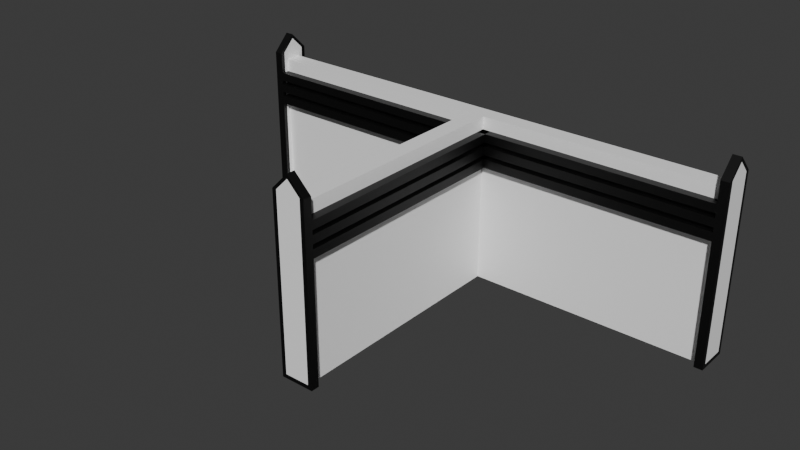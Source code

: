 # Source: WallTee.blend  (saved by Blender 5.0.118; exported with 4.5.12 LTS)
import bpy
from mathutils import Matrix  # noqa: F401  (used for matrix-valued properties, if any)

bpy.ops.wm.read_factory_settings(use_empty=True)
scene = bpy.context.scene
scene.name = 'Scene'

# ---- collections
col_collection = bpy.data.collections.new('Collection'); scene.collection.children.link(col_collection)

# ---- materials (node trees are filled in below, after node groups)
mat_white = bpy.data.materials.new('White')
mat_black = bpy.data.materials.new('Black')
mat_black.diffuse_color = (0.0, 0.0, 0.0, 1.0)

# ---- material node trees
mat_white.use_nodes = True; mat_white.node_tree.nodes.clear()
_N = mat_white.node_tree.nodes; _L = mat_white.node_tree.links
n0 = _N.new('ShaderNodeBsdfPrincipled'); n0.name = 'Principled BSDF'; n0.location = (-200, 100)
n0.inputs[0].default_value = (1.0, 1.0, 1.0, 1.0)
n1 = _N.new('ShaderNodeOutputMaterial'); n1.name = 'Material Output'; n1.location = (200, 100)
_L.new(n0.outputs[0], n1.inputs[0])
n1.is_active_output = True
mat_black.use_nodes = True; mat_black.node_tree.nodes.clear()
_N = mat_black.node_tree.nodes; _L = mat_black.node_tree.links
n0 = _N.new('ShaderNodeBsdfPrincipled'); n0.name = 'Principled BSDF'; n0.location = (10, 300)
n0.inputs[0].default_value = (0.0, 0.0, 0.0, 1.0)
n1 = _N.new('ShaderNodeOutputMaterial'); n1.name = 'Material Output'; n1.location = (300, 300)
_L.new(n0.outputs[0], n1.inputs[0])
n1.is_active_output = True

# ---- world
world_world = bpy.data.worlds.new('World'); scene.world = world_world
world_world.use_nodes = True; world_world.node_tree.nodes.clear()
_N = world_world.node_tree.nodes; _L = world_world.node_tree.links
n0 = _N.new('ShaderNodeOutputWorld'); n0.name = 'World Output'; n0.location = (200, 100)
n1 = _N.new('ShaderNodeBackground'); n1.name = 'Background'; n1.location = (-200, 100)
n1.inputs[0].default_value = (0.05088, 0.05088, 0.05088, 1.0)
_L.new(n1.outputs[0], n0.inputs[0])
n0.is_active_output = True
world_world.color = (0.05088, 0.05088, 0.05088)
world_world.sun_shadow_jitter_overblur = 0.0

# ---- meshes
me_plane = bpy.data.meshes.new('Plane')
me_plane.from_pydata([(0.2, -5.9, 0.0), (0.2, -5.9, 0.0), (0.2, -5.9, 0.0), (0.2, 5.9, 0.0), (0.2, 5.9, 0.0), (0.2, 5.9, 0.0), (-0.2, -5.9, 0.0), (-0.2, -5.9, 0.0), (-0.2, -5.9, 0.0), (-0.2, 5.9, 0.0), (-0.2, 5.9, 0.0), (-0.2, 5.9, 0.0), (-5.9, -1.192e-09, 0.0), (-5.9, -1.192e-09, 0.0), (0.2, 0.0, 0.0), (0.2, 0.0, 0.0), (-0.2, 0.0, 0.0), (0.2, 0.2, 0.0), (0.2, 0.2, 0.0), (-0.2, 0.2, 0.0), (-0.2, 0.2, 0.0), (-0.2, 0.2, 0.0), (-5.9, 0.2, 0.0), (-5.9, 0.2, 0.0), (-5.9, 0.2, 0.0), (-5.9, -0.2, 0.0), (-5.9, -0.2, 0.0), (-5.9, -0.2, 0.0), (0.2, -0.2, 0.0), (0.2, -0.2, 0.0), (-0.2, -0.2, 0.0), (-0.2, -0.2, 0.0), (-0.2, -0.2, 0.0), (0.2, -5.9, 4.0), (0.2, -5.9, 4.0), (0.2, -5.9, 4.0), (0.2, 5.9, 4.0), (0.2, 5.9, 4.0), (0.2, 5.9, 4.0), (-0.2, -5.9, 4.0), (-0.2, -5.9, 4.0), (-0.2, -5.9, 4.0), (-0.2, 5.9, 4.0), (-0.2, 5.9, 4.0), (-0.2, 5.9, 4.0), (-5.9, -1.192e-09, 4.0), (-5.9, -1.192e-09, 4.0), (0.2, 0.0, 4.0), (0.2, 0.0, 4.0), (-0.2, 0.0, 4.0), (0.2, 0.2, 4.0), (0.2, 0.2, 4.0), (-0.2, 0.2, 4.0), (-0.2, 0.2, 4.0), (-0.2, 0.2, 4.0), (-5.9, 0.2, 4.0), (-5.9, 0.2, 4.0), (-5.9, 0.2, 4.0), (-5.9, -0.2, 4.0), (-5.9, -0.2, 4.0), (-5.9, -0.2, 4.0), (0.2, -0.2, 4.0), (0.2, -0.2, 4.0), (-0.2, -0.2, 4.0), (-0.2, -0.2, 4.0), (-0.2, -0.2, 4.0)], [], [(20, 10, 4), (20, 4, 17), (26, 12, 16), (26, 16, 31), (31, 16, 14), (31, 14, 28), (12, 23, 20), (12, 20, 16), (16, 20, 17), (16, 17, 14), (7, 31, 28), (7, 28, 1), (53, 50, 37), (53, 37, 43), (59, 64, 49), (59, 49, 45), (64, 61, 47), (64, 47, 49), (45, 49, 53), (45, 53, 56), (49, 47, 50), (49, 50, 53), (40, 34, 61), (40, 61, 64), (11, 21, 54), (11, 54, 44), (25, 30, 63), (25, 63, 58), (6, 0, 33), (6, 33, 39), (2, 29, 62), (2, 62, 35), (24, 13, 46), (24, 46, 57), (19, 22, 55), (19, 55, 52), (18, 5, 38), (18, 38, 51), (32, 8, 41), (32, 41, 65), (29, 15, 48), (29, 48, 62), (3, 9, 42), (3, 42, 36), (15, 18, 51), (15, 51, 48), (13, 27, 60), (13, 60, 46)])
_uv = me_plane.uv_layers.new(name='UVMap')
_uv.uv.foreach_set('vector', [0.5, 0.75, 0.5, 1.0, 1.0, 1.0, 0.5, 0.75, 1.0, 1.0, 1.0, 0.75, 0.0, 0.25, 0.0, 0.5, 0.5, 0.5, 0.0, 0.25, 0.5, 0.5, 0.5, 0.25, 0.5, 0.25, 0.5, 0.5, 1.0, 0.5, 0.5, 0.25, 1.0, 0.5, 1.0, 0.25, 0.0, 0.5, 0.0, 0.75, 0.5, 0.75, 0.0, 0.5, 0.5, 0.75, 0.5, 0.5, 0.5, 0.5, 0.5, 0.75, 1.0, 0.75, 0.5, 0.5, 1.0, 0.75, 1.0, 0.5, 0.5, 0.0, 0.5, 0.25, 1.0, 0.25, 0.5, 0.0, 1.0, 0.25, 1.0, 0.0, 0.5, 0.75, 1.0, 0.75, 1.0, 1.0, 0.5, 0.75, 1.0, 1.0, 0.5, 1.0, 0.0, 0.25, 0.5, 0.25, 0.5, 0.5, 0.0, 0.25, 0.5, 0.5, 0.0, 0.5, 0.5, 0.25, 1.0, 0.25, 1.0, 0.5, 0.5, 0.25, 1.0, 0.5, 0.5, 0.5, 0.0, 0.5, 0.5, 0.5, 0.5, 0.75, 0.0, 0.5, 0.5, 0.75, 0.0, 0.75, 0.5, 0.5, 1.0, 0.5, 1.0, 0.75, 0.5, 0.5, 1.0, 0.75, 0.5, 0.75, 0.5, 0.0, 1.0, 0.0, 1.0, 0.25, 0.5, 0.0, 1.0, 0.25, 0.5, 0.25, 0.5, 1.0, 0.5, 0.75, 0.5, 0.75, 0.5, 1.0, 0.5, 0.75, 0.5, 1.0, 0.0, 0.25, 0.5, 0.25, 0.5, 0.25, 0.0, 0.25, 0.5, 0.25, 0.0, 0.25, 0.5, 0.0, 1.0, 0.0, 1.0, 0.0, 0.5, 0.0, 1.0, 0.0, 0.5, 0.0, 1.0, 0.0, 1.0, 0.25, 1.0, 0.25, 1.0, 0.0, 1.0, 0.25, 1.0, 0.0, 0.0, 0.75, 0.0, 0.5, 0.0, 0.5, 0.0, 0.75, 0.0, 0.5, 0.0, 0.75, 0.5, 0.75, 0.0, 0.75, 0.0, 0.75, 0.5, 0.75, 0.0, 0.75, 0.5, 0.75, 1.0, 0.75, 1.0, 1.0, 1.0, 1.0, 1.0, 0.75, 1.0, 1.0, 1.0, 0.75, 0.5, 0.25, 0.5, 0.0, 0.5, 0.0, 0.5, 0.25, 0.5, 0.0, 0.5, 0.25, 1.0, 0.25, 1.0, 0.5, 1.0, 0.5, 1.0, 0.25, 1.0, 0.5, 1.0, 0.25, 1.0, 1.0, 0.5, 1.0, 0.5, 1.0, 1.0, 1.0, 0.5, 1.0, 1.0, 1.0, 1.0, 0.5, 1.0, 0.75, 1.0, 0.75, 1.0, 0.5, 1.0, 0.75, 1.0, 0.5, 0.0, 0.5, 0.0, 0.25, 0.0, 0.25, 0.0, 0.5, 0.0, 0.25, 0.0, 0.5])
me_plane.materials.append(mat_white)
me_plane.update()
me_plane.normals_split_custom_set([tuple(v) for v in zip(*[iter([0.0, 0.0, -1.0, 0.0, 0.0, -1.0, 0.0, 0.0, -1.0, 0.0, 0.0, -1.0, 0.0, 0.0, -1.0, 0.0, 0.0, -1.0, 0.0, 0.0, -1.0, 0.0, 0.0, -1.0, 0.0, 0.0, -1.0, 0.0, 0.0, -1.0, 0.0, 0.0, -1.0, 0.0, 0.0, -1.0, 0.0, 0.0, -1.0, 0.0, 0.0, -1.0, 0.0, 0.0, -1.0, 0.0, 0.0, -1.0, 0.0, 0.0, -1.0, 0.0, 0.0, -1.0, 0.0, 0.0, -1.0, 0.0, 0.0, -1.0, 0.0, 0.0, -1.0, 0.0, 0.0, -1.0, 0.0, 0.0, -1.0, 0.0, 0.0, -1.0, 0.0, 0.0, -1.0, 0.0, 0.0, -1.0, 0.0, 0.0, -1.0, 0.0, 0.0, -1.0, 0.0, 0.0, -1.0, 0.0, 0.0, -1.0, 0.0, 0.0, -1.0, 0.0, 0.0, -1.0, 0.0, 0.0, -1.0, 0.0, 0.0, -1.0, 0.0, 0.0, -1.0, 0.0, 0.0, -1.0, 0.0, 0.0, 1.0, 0.0, 0.0, 1.0, 0.0, 0.0, 1.0, 0.0, 0.0, 1.0, 0.0, 0.0, 1.0, 0.0, 0.0, 1.0, 0.0, 0.0, 1.0, 0.0, 0.0, 1.0, 0.0, 0.0, 1.0, 8.368e-09, 0.0, 1.0, 8.368e-09, 0.0, 1.0, 8.368e-09, 0.0, 1.0, 0.0, 0.0, 1.0, 0.0, 0.0, 1.0, 0.0, 0.0, 1.0, 0.0, 0.0, 1.0, 0.0, 0.0, 1.0, 0.0, 0.0, 1.0, 0.0, 0.0, 1.0, 0.0, 0.0, 1.0, 0.0, 0.0, 1.0, 0.0, 0.0, 1.0, 0.0, 0.0, 1.0, 0.0, 0.0, 1.0, 0.0, 0.0, 1.0, 0.0, 0.0, 1.0, 0.0, 0.0, 1.0, 0.0, 0.0, 1.0, 0.0, 0.0, 1.0, 0.0, 0.0, 1.0, 0.0, 0.0, 1.0, 0.0, 0.0, 1.0, 0.0, 0.0, 1.0, 0.0, 0.0, 1.0, 0.0, 0.0, 1.0, 0.0, 0.0, 1.0, -1.0, 0.0, 0.0, -1.0, 0.0, 0.0, -1.0, 0.0, 0.0, -1.0, 0.0, 0.0, -1.0, 0.0, 0.0, -1.0, 0.0, 0.0, 0.0, -1.0, 0.0, 0.0, -1.0, 0.0, 0.0, -1.0, 0.0, 0.0, -1.0, 0.0, 0.0, -1.0, 0.0, 0.0, -1.0, 0.0, 0.0, -1.0, 0.0, 0.0, -1.0, 0.0, 0.0, -1.0, 0.0, 0.0, -1.0, 0.0, 0.0, -1.0, 0.0, 0.0, -1.0, 0.0, 1.0, 0.0, 0.0, 1.0, 0.0, 0.0, 1.0, 0.0, 0.0, 1.0, 0.0, 0.0, 1.0, 0.0, 0.0, 1.0, 0.0, 0.0, -1.0, 0.0, 0.0, -1.0, 0.0, 0.0, -1.0, 0.0, 0.0, -1.0, 0.0, 0.0, -1.0, 0.0, 0.0, -1.0, 0.0, 0.0, 0.0, 1.0, 0.0, 0.0, 1.0, 0.0, 0.0, 1.0, 0.0, 0.0, 1.0, 0.0, 0.0, 1.0, 0.0, 0.0, 1.0, 0.0, 1.0, 0.0, 0.0, 1.0, 0.0, 0.0, 1.0, 0.0, 0.0, 1.0, 0.0, 0.0, 1.0, 0.0, 0.0, 1.0, 0.0, 0.0, -1.0, 0.0, 0.0, -1.0, 0.0, 0.0, -1.0, 0.0, 0.0, -1.0, 0.0, 0.0, -1.0, 0.0, 0.0, -1.0, 0.0, 0.0, 1.0, 0.0, 0.0, 1.0, 0.0, 0.0, 1.0, 0.0, 0.0, 1.0, 0.0, 0.0, 1.0, 0.0, 0.0, 1.0, 0.0, 0.0, 0.0, 1.0, 0.0, 0.0, 1.0, 0.0, 0.0, 1.0, 0.0, 0.0, 1.0, 0.0, 0.0, 1.0, 0.0, 0.0, 1.0, 0.0, 1.0, 0.0, 0.0, 1.0, 0.0, 0.0, 1.0, 0.0, 0.0, 1.0, 0.0, 0.0, 1.0, 0.0, 0.0, 1.0, 0.0, 0.0, -1.0, 0.0, 0.0, -1.0, 0.0, 0.0, -1.0, 0.0, 0.0, -1.0, 0.0, 0.0, -1.0, 0.0, 0.0, -1.0, 0.0, 0.0])] * 3)])
me_cube_061 = bpy.data.meshes.new('Cube.061')
me_cube_061.from_pydata([(5.8, -1.0, 0.1), (5.8, -1.0, 0.1), (5.8, -1.0, 0.1), (5.8, -1.0, 4.2), (5.8, -1.0, 4.2), (5.8, -1.0, 4.2), (5.8, 1.0, 0.1), (5.8, 1.0, 0.1), (5.8, 1.0, 0.1), (5.8, 1.0, 4.2), (5.8, 1.0, 4.2), (5.8, 1.0, 4.2), (6.0, -1.0, 0.1), (6.0, -1.0, 0.1), (6.0, -1.0, 0.1), (6.0, -1.0, 4.2), (6.0, -1.0, 4.2), (6.0, -1.0, 4.2), (6.0, 1.0, 0.1), (6.0, 1.0, 0.1), (6.0, 1.0, 0.1), (6.0, 1.0, 4.2), (6.0, 1.0, 4.2), (6.0, 1.0, 4.2), (5.8, 8.345e-07, 0.1), (5.8, 8.345e-07, 0.1), (5.8, 8.345e-07, 4.5), (5.8, 8.345e-07, 4.5), (5.8, 8.345e-07, 4.5), (6.0, 8.345e-07, 0.1), (6.0, 8.345e-07, 0.1), (6.0, 8.345e-07, 4.5), (6.0, 8.345e-07, 4.5), (6.0, 8.345e-07, 4.5)], [], [(25, 28, 11), (25, 11, 8), (30, 33, 17), (30, 17, 14), (20, 23, 33), (20, 33, 30), (2, 5, 28), (2, 28, 25), (27, 32, 22), (27, 22, 10), (31, 26, 4), (31, 4, 16), (6, 9, 21), (6, 21, 18), (0, 12, 15), (0, 15, 3), (24, 7, 19), (29, 13, 1), (24, 19, 29), (24, 29, 1)])
_uv = me_cube_061.uv_layers.new(name='UVMap')
_uv.uv.foreach_set('vector', [0.375, 0.125, 0.625, 0.125, 0.625, 0.25, 0.375, 0.125, 0.625, 0.25, 0.375, 0.25, 0.375, 0.625, 0.625, 0.625, 0.625, 0.75, 0.375, 0.625, 0.625, 0.75, 0.375, 0.75, 0.375, 0.5, 0.625, 0.5, 0.625, 0.625, 0.375, 0.5, 0.625, 0.625, 0.375, 0.625, 0.375, 0.0, 0.625, 0.0, 0.625, 0.125, 0.375, 0.0, 0.625, 0.125, 0.375, 0.125, 0.625, 0.125, 0.625, 0.625, 0.625, 0.5, 0.625, 0.125, 0.625, 0.5, 0.625, 0.25, 0.625, 0.625, 0.625, 0.125, 0.625, 0.0, 0.625, 0.625, 0.625, 0.0, 0.625, 0.75, 0.375, 0.25, 0.625, 0.25, 0.625, 0.5, 0.375, 0.25, 0.625, 0.5, 0.375, 0.5, 0.375, 0.0, 0.375, 0.75, 0.625, 0.75, 0.375, 0.0, 0.625, 0.75, 0.625, 0.0, 0.375, 0.125, 0.375, 0.25, 0.375, 0.5, 0.375, 0.625, 0.375, 0.75, 0.375, 0.0, 0.375, 0.125, 0.375, 0.5, 0.375, 0.625, 0.375, 0.125, 0.375, 0.625, 0.375, 0.0])
me_cube_061.materials.append(mat_white)
me_cube_061.update()
me_cube_061.normals_split_custom_set([tuple(v) for v in zip(*[iter([-1.0, 1.084e-07, 0.0, -1.0, 1.084e-07, 0.0, -1.0, 1.084e-07, 0.0, -1.0, 0.0, 0.0, -1.0, 0.0, 0.0, -1.0, 0.0, 0.0, 1.0, 3.251e-07, 0.0, 1.0, 3.251e-07, 0.0, 1.0, 3.251e-07, 0.0, 1.0, 0.0, 0.0, 1.0, 0.0, 0.0, 1.0, 0.0, 0.0, 1.0, -3.489e-07, 0.0, 1.0, -3.489e-07, 0.0, 1.0, -3.489e-07, 0.0, 1.0, 0.0, 0.0, 1.0, 0.0, 0.0, 1.0, 0.0, 0.0, -1.0, -1.163e-07, 0.0, -1.0, -1.163e-07, 0.0, -1.0, -1.163e-07, 0.0, -1.0, 0.0, 0.0, -1.0, 0.0, 0.0, -1.0, 0.0, 0.0, 0.0, 0.2873, 0.9578, 0.0, 0.2873, 0.9578, 0.0, 0.2873, 0.9578, 0.0, 0.2873, 0.9578, 0.0, 0.2873, 0.9578, 0.0, 0.2873, 0.9578, 0.0, -0.2873, 0.9578, 0.0, -0.2873, 0.9578, 0.0, -0.2873, 0.9578, 0.0, -0.2873, 0.9578, 0.0, -0.2873, 0.9578, 0.0, -0.2873, 0.9578, 0.0, 1.0, 0.0, 0.0, 1.0, 0.0, 0.0, 1.0, 0.0, 0.0, 1.0, 0.0, 0.0, 1.0, 0.0, 0.0, 1.0, 0.0, 0.0, -1.0, 0.0, 0.0, -1.0, 0.0, 0.0, -1.0, 0.0, 0.0, -1.0, 0.0, 0.0, -1.0, 0.0, 0.0, -1.0, 0.0, 0.0, 0.0, -1.0, 0.0, 0.0, -1.0, 0.0, 0.0, -1.0, 0.0, 0.0, -1.0, 0.0, 0.0, -1.0, 0.0, 0.0, -1.0, 0.0, 0.0, -1.0, 0.0, 0.0, -1.0, 0.0, 0.0, -1.0, 0.0, 0.0, -1.0, 0.0, 0.0, -1.0, 0.0, 0.0, -1.0])] * 3)])
me_cube_062 = bpy.data.meshes.new('Cube.062')
me_cube_062.from_pydata([(-0.4, -6.0, -2.384e-07), (-0.4, -6.0, -2.384e-07), (-0.4, -6.0, -2.384e-07), (-0.4, -6.0, 0.1), (-0.4, -6.0, 0.1), (-0.4, -6.0, 0.1), (-0.4, -5.8, -2.384e-07), (-0.4, -5.8, -2.384e-07), (-0.4, -5.8, -2.384e-07), (-0.4, -5.8, 0.1), (-0.4, -5.8, 0.1), (-0.4, -5.8, 0.1), (0.4, -6.0, -2.384e-07), (0.4, -6.0, -2.384e-07), (0.4, -6.0, -2.384e-07), (0.4, -6.0, 0.1), (0.4, -6.0, 0.1), (0.4, -6.0, 0.1), (0.4, -5.8, -2.384e-07), (0.4, -5.8, -2.384e-07), (0.4, -5.8, -2.384e-07), (0.4, -5.8, 0.1), (0.4, -5.8, 0.1), (0.4, -5.8, 0.1)], [], [(2, 5, 11), (2, 11, 8), (6, 9, 21), (6, 21, 18), (20, 23, 17), (20, 17, 14), (12, 15, 3), (12, 3, 0), (7, 19, 13), (7, 13, 1), (22, 10, 4), (22, 4, 16)])
_uv = me_cube_062.uv_layers.new(name='UVMap')
_uv.uv.foreach_set('vector', [0.375, 0.0, 0.625, 0.0, 0.625, 0.25, 0.375, 0.0, 0.625, 0.25, 0.375, 0.25, 0.375, 0.25, 0.625, 0.25, 0.625, 0.5, 0.375, 0.25, 0.625, 0.5, 0.375, 0.5, 0.375, 0.5, 0.625, 0.5, 0.625, 0.75, 0.375, 0.5, 0.625, 0.75, 0.375, 0.75, 0.375, 0.75, 0.625, 0.75, 0.625, 1.0, 0.375, 0.75, 0.625, 1.0, 0.375, 1.0, 0.125, 0.5, 0.375, 0.5, 0.375, 0.75, 0.125, 0.5, 0.375, 0.75, 0.125, 0.75, 0.625, 0.5, 0.875, 0.5, 0.875, 0.75, 0.625, 0.5, 0.875, 0.75, 0.625, 0.75])
me_cube_062.materials.append(mat_black)
me_cube_062.update()
me_cube_062.normals_split_custom_set([tuple(v) for v in zip(*[iter([-1.0, 0.0, 0.0, -1.0, 0.0, 0.0, -1.0, 0.0, 0.0, -1.0, 0.0, 0.0, -1.0, 0.0, 0.0, -1.0, 0.0, 0.0, 0.0, 1.0, 0.0, 0.0, 1.0, 0.0, 0.0, 1.0, 0.0, 0.0, 1.0, 0.0, 0.0, 1.0, 0.0, 0.0, 1.0, 0.0, 1.0, 0.0, 0.0, 1.0, 0.0, 0.0, 1.0, 0.0, 0.0, 1.0, 0.0, 0.0, 1.0, 0.0, 0.0, 1.0, 0.0, 0.0, 0.0, -1.0, 0.0, 0.0, -1.0, 0.0, 0.0, -1.0, 0.0, 0.0, -1.0, 0.0, 0.0, -1.0, 0.0, 0.0, -1.0, 0.0, 0.0, 0.0, -1.0, 0.0, 0.0, -1.0, 0.0, 0.0, -1.0, 0.0, 0.0, -1.0, 0.0, 0.0, -1.0, 0.0, 0.0, -1.0, 0.0, 0.0, 1.0, 0.0, 0.0, 1.0, 0.0, 0.0, 1.0, 0.0, 0.0, 1.0, 0.0, 0.0, 1.0, 0.0, 0.0, 1.0])] * 3)])
me_cube_063 = bpy.data.meshes.new('Cube.063')
me_cube_063.from_pydata([(-0.4, -6.0, 0.1), (-0.4, -6.0, 0.1), (-0.4, -6.0, 0.1), (-0.4, -6.0, 4.2), (-0.4, -6.0, 4.2), (-0.4, -6.0, 4.2), (-0.4, -5.8, 0.1), (-0.4, -5.8, 0.1), (-0.4, -5.8, 0.1), (-0.4, -5.8, 4.2), (-0.4, -5.8, 4.2), (-0.4, -5.8, 4.2), (-0.3, -6.0, 0.1), (-0.3, -6.0, 0.1), (-0.3, -6.0, 0.1), (-0.3, -6.0, 4.2), (-0.3, -6.0, 4.2), (-0.3, -6.0, 4.2), (-0.3, -5.8, 0.1), (-0.3, -5.8, 0.1), (-0.3, -5.8, 0.1), (-0.3, -5.8, 4.2), (-0.3, -5.8, 4.2), (-0.3, -5.8, 4.2)], [], [(2, 5, 11), (2, 11, 8), (6, 9, 21), (6, 21, 18), (20, 23, 17), (20, 17, 14), (12, 15, 3), (12, 3, 0), (7, 19, 13), (7, 13, 1), (22, 10, 4), (22, 4, 16)])
_uv = me_cube_063.uv_layers.new(name='UVMap')
_uv.uv.foreach_set('vector', [0.375, 0.0, 0.625, 0.0, 0.625, 0.25, 0.375, 0.0, 0.625, 0.25, 0.375, 0.25, 0.375, 0.25, 0.625, 0.25, 0.625, 0.5, 0.375, 0.25, 0.625, 0.5, 0.375, 0.5, 0.375, 0.5, 0.625, 0.5, 0.625, 0.75, 0.375, 0.5, 0.625, 0.75, 0.375, 0.75, 0.375, 0.75, 0.625, 0.75, 0.625, 1.0, 0.375, 0.75, 0.625, 1.0, 0.375, 1.0, 0.125, 0.5, 0.375, 0.5, 0.375, 0.75, 0.125, 0.5, 0.375, 0.75, 0.125, 0.75, 0.625, 0.5, 0.875, 0.5, 0.875, 0.75, 0.625, 0.5, 0.875, 0.75, 0.625, 0.75])
me_cube_063.materials.append(mat_black)
me_cube_063.update()
me_cube_063.normals_split_custom_set([tuple(v) for v in zip(*[iter([-1.0, 0.0, 0.0, -1.0, 0.0, 0.0, -1.0, 0.0, 0.0, -1.0, 0.0, 0.0, -1.0, 0.0, 0.0, -1.0, 0.0, 0.0, 0.0, 1.0, 0.0, 0.0, 1.0, 0.0, 0.0, 1.0, 0.0, 0.0, 1.0, 0.0, 0.0, 1.0, 0.0, 0.0, 1.0, 0.0, 1.0, 0.0, 0.0, 1.0, 0.0, 0.0, 1.0, 0.0, 0.0, 1.0, 0.0, 0.0, 1.0, 0.0, 0.0, 1.0, 0.0, 0.0, 0.0, -1.0, 0.0, 0.0, -1.0, 0.0, 0.0, -1.0, 0.0, 0.0, -1.0, 0.0, 0.0, -1.0, 0.0, 0.0, -1.0, 0.0, 0.0, 0.0, -1.0, 0.0, 0.0, -1.0, 0.0, 0.0, -1.0, 0.0, 0.0, -1.0, 0.0, 0.0, -1.0, 0.0, 0.0, -1.0, 0.0, 0.0, 1.0, 0.0, 0.0, 1.0, 0.0, 0.0, 1.0, 0.0, 0.0, 1.0, 0.0, 0.0, 1.0, 0.0, 0.0, 1.0])] * 3)])
me_cube_064 = bpy.data.meshes.new('Cube.064')
me_cube_064.from_pydata([(0.3, -6.0, 0.1), (0.3, -6.0, 0.1), (0.3, -6.0, 0.1), (0.3, -6.0, 4.2), (0.3, -6.0, 4.2), (0.3, -6.0, 4.2), (0.3, -5.8, 0.1), (0.3, -5.8, 0.1), (0.3, -5.8, 0.1), (0.3, -5.8, 4.2), (0.3, -5.8, 4.2), (0.3, -5.8, 4.2), (0.4, -6.0, 0.1), (0.4, -6.0, 0.1), (0.4, -6.0, 0.1), (0.4, -6.0, 4.2), (0.4, -6.0, 4.2), (0.4, -6.0, 4.2), (0.4, -5.8, 0.1), (0.4, -5.8, 0.1), (0.4, -5.8, 0.1), (0.4, -5.8, 4.2), (0.4, -5.8, 4.2), (0.4, -5.8, 4.2)], [], [(2, 5, 11), (2, 11, 8), (6, 9, 21), (6, 21, 18), (20, 23, 17), (20, 17, 14), (12, 15, 3), (12, 3, 0), (7, 19, 13), (7, 13, 1), (22, 10, 4), (22, 4, 16)])
_uv = me_cube_064.uv_layers.new(name='UVMap')
_uv.uv.foreach_set('vector', [0.375, 0.0, 0.625, 0.0, 0.625, 0.25, 0.375, 0.0, 0.625, 0.25, 0.375, 0.25, 0.375, 0.25, 0.625, 0.25, 0.625, 0.5, 0.375, 0.25, 0.625, 0.5, 0.375, 0.5, 0.375, 0.5, 0.625, 0.5, 0.625, 0.75, 0.375, 0.5, 0.625, 0.75, 0.375, 0.75, 0.375, 0.75, 0.625, 0.75, 0.625, 1.0, 0.375, 0.75, 0.625, 1.0, 0.375, 1.0, 0.125, 0.5, 0.375, 0.5, 0.375, 0.75, 0.125, 0.5, 0.375, 0.75, 0.125, 0.75, 0.625, 0.5, 0.875, 0.5, 0.875, 0.75, 0.625, 0.5, 0.875, 0.75, 0.625, 0.75])
me_cube_064.materials.append(mat_black)
me_cube_064.update()
me_cube_064.normals_split_custom_set([tuple(v) for v in zip(*[iter([-1.0, 0.0, 0.0, -1.0, 0.0, 0.0, -1.0, 0.0, 0.0, -1.0, 0.0, 0.0, -1.0, 0.0, 0.0, -1.0, 0.0, 0.0, 0.0, 1.0, 0.0, 0.0, 1.0, 0.0, 0.0, 1.0, 0.0, 0.0, 1.0, 0.0, 0.0, 1.0, 0.0, 0.0, 1.0, 0.0, 1.0, 0.0, 0.0, 1.0, 0.0, 0.0, 1.0, 0.0, 0.0, 1.0, 0.0, 0.0, 1.0, 0.0, 0.0, 1.0, 0.0, 0.0, 0.0, -1.0, 0.0, 0.0, -1.0, 0.0, 0.0, -1.0, 0.0, 0.0, -1.0, 0.0, 0.0, -1.0, 0.0, 0.0, -1.0, 0.0, 0.0, 0.0, -1.0, 0.0, 0.0, -1.0, 0.0, 0.0, -1.0, 0.0, 0.0, -1.0, 0.0, 0.0, -1.0, 0.0, 0.0, -1.0, 0.0, 0.0, 1.0, 0.0, 0.0, 1.0, 0.0, 0.0, 1.0, 0.0, 0.0, 1.0, 0.0, 0.0, 1.0, 0.0, 0.0, 1.0])] * 3)])
me_cube_065 = bpy.data.meshes.new('Cube.065')
me_cube_065.from_pydata([(-0.4, -6.0, 4.2), (-0.4, -6.0, 4.2), (-0.4, -6.0, 4.2), (3.318e-06, -6.0, 4.6), (3.318e-06, -6.0, 4.6), (3.318e-06, -6.0, 4.6), (-0.4, -5.8, 4.2), (-0.4, -5.8, 4.2), (-0.4, -5.8, 4.2), (3.318e-06, -5.8, 4.6), (3.318e-06, -5.8, 4.6), (3.318e-06, -5.8, 4.6), (-0.3, -6.0, 4.2), (-0.3, -6.0, 4.2), (-0.3, -6.0, 4.2), (3.318e-06, -6.0, 4.5), (3.318e-06, -6.0, 4.5), (3.318e-06, -6.0, 4.5), (-0.3, -5.8, 4.2), (-0.3, -5.8, 4.2), (-0.3, -5.8, 4.2), (3.318e-06, -5.8, 4.5), (3.318e-06, -5.8, 4.5), (3.318e-06, -5.8, 4.5)], [], [(2, 5, 11), (2, 11, 8), (6, 9, 21), (6, 21, 18), (20, 22, 16), (20, 16, 14), (12, 15, 3), (12, 3, 0), (7, 19, 13), (7, 13, 1), (23, 10, 4), (23, 4, 17)])
_uv = me_cube_065.uv_layers.new(name='UVMap')
_uv.uv.foreach_set('vector', [0.375, 0.0, 0.625, 0.0, 0.625, 0.25, 0.375, 0.0, 0.625, 0.25, 0.375, 0.25, 0.375, 0.25, 0.625, 0.25, 0.625, 0.5, 0.375, 0.25, 0.625, 0.5, 0.375, 0.5, 0.375, 0.5, 0.625, 0.5, 0.625, 0.75, 0.375, 0.5, 0.625, 0.75, 0.375, 0.75, 0.375, 0.75, 0.625, 0.75, 0.625, 1.0, 0.375, 0.75, 0.625, 1.0, 0.375, 1.0, 0.125, 0.5, 0.375, 0.5, 0.375, 0.75, 0.125, 0.5, 0.375, 0.75, 0.125, 0.75, 0.625, 0.5, 0.875, 0.5, 0.875, 0.75, 0.625, 0.5, 0.875, 0.75, 0.625, 0.75])
me_cube_065.materials.append(mat_black)
me_cube_065.update()
me_cube_065.normals_split_custom_set([tuple(v) for v in zip(*[iter([-0.7071, 0.0, 0.7071, -0.7071, 0.0, 0.7071, -0.7071, 0.0, 0.7071, -0.7071, 0.0, 0.7071, -0.7071, 0.0, 0.7071, -0.7071, 0.0, 0.7071, 0.0, 1.0, 0.0, 0.0, 1.0, 0.0, 0.0, 1.0, 0.0, 0.0, 1.0, -7.947e-06, 0.0, 1.0, -7.947e-06, 0.0, 1.0, -7.947e-06, 0.7071, 0.0, -0.7071, 0.7071, 0.0, -0.7071, 0.7071, 0.0, -0.7071, 0.7071, 0.0, -0.7071, 0.7071, 0.0, -0.7071, 0.7071, 0.0, -0.7071, 0.0, -1.0, 0.0, 0.0, -1.0, 0.0, 0.0, -1.0, 0.0, 0.0, -1.0, 0.0, 0.0, -1.0, 0.0, 0.0, -1.0, 0.0, 0.0, 0.0, -1.0, 0.0, 0.0, -1.0, 0.0, 0.0, -1.0, 0.0, 0.0, -1.0, 0.0, 0.0, -1.0, 0.0, 0.0, -1.0, 1.0, 0.0, 0.0, 1.0, 0.0, 0.0, 1.0, 0.0, 0.0, 1.0, 0.0, 0.0, 1.0, 0.0, 0.0, 1.0, 0.0, 0.0])] * 3)])
me_cube_066 = bpy.data.meshes.new('Cube.066')
me_cube_066.from_pydata([(-0.4, 5.8, 4.2), (-0.4, 5.8, 4.2), (-0.4, 5.8, 4.2), (-9.97e-07, 5.8, 4.6), (-9.97e-07, 5.8, 4.6), (-9.97e-07, 5.8, 4.6), (-0.4, 6.0, 4.2), (-0.4, 6.0, 4.2), (-0.4, 6.0, 4.2), (-9.97e-07, 6.0, 4.6), (-9.97e-07, 6.0, 4.6), (-9.97e-07, 6.0, 4.6), (-0.3, 5.8, 4.2), (-0.3, 5.8, 4.2), (-0.3, 5.8, 4.2), (-9.97e-07, 5.8, 4.5), (-9.97e-07, 5.8, 4.5), (-9.97e-07, 5.8, 4.5), (-0.3, 6.0, 4.2), (-0.3, 6.0, 4.2), (-0.3, 6.0, 4.2), (-9.97e-07, 6.0, 4.5), (-9.97e-07, 6.0, 4.5), (-9.97e-07, 6.0, 4.5)], [], [(2, 5, 11), (2, 11, 8), (6, 9, 21), (6, 21, 18), (20, 22, 16), (20, 16, 14), (12, 15, 3), (12, 3, 0), (7, 19, 13), (7, 13, 1), (23, 10, 4), (23, 4, 17)])
_uv = me_cube_066.uv_layers.new(name='UVMap')
_uv.uv.foreach_set('vector', [0.375, 0.0, 0.625, 0.0, 0.625, 0.25, 0.375, 0.0, 0.625, 0.25, 0.375, 0.25, 0.375, 0.25, 0.625, 0.25, 0.625, 0.5, 0.375, 0.25, 0.625, 0.5, 0.375, 0.5, 0.375, 0.5, 0.625, 0.5, 0.625, 0.75, 0.375, 0.5, 0.625, 0.75, 0.375, 0.75, 0.375, 0.75, 0.625, 0.75, 0.625, 1.0, 0.375, 0.75, 0.625, 1.0, 0.375, 1.0, 0.125, 0.5, 0.375, 0.5, 0.375, 0.75, 0.125, 0.5, 0.375, 0.75, 0.125, 0.75, 0.625, 0.5, 0.875, 0.5, 0.875, 0.75, 0.625, 0.5, 0.875, 0.75, 0.625, 0.75])
me_cube_066.materials.append(mat_black)
me_cube_066.update()
me_cube_066.normals_split_custom_set([tuple(v) for v in zip(*[iter([-0.7071, 0.0, 0.7071, -0.7071, 0.0, 0.7071, -0.7071, 0.0, 0.7071, -0.7071, 0.0, 0.7071, -0.7071, 0.0, 0.7071, -0.7071, 0.0, 0.7071, 0.0, 1.0, 0.0, 0.0, 1.0, 0.0, 0.0, 1.0, 0.0, 0.0, 1.0, 7.947e-06, 0.0, 1.0, 7.947e-06, 0.0, 1.0, 7.947e-06, 0.7071, 0.0, -0.7071, 0.7071, 0.0, -0.7071, 0.7071, 0.0, -0.7071, 0.7071, 0.0, -0.7071, 0.7071, 0.0, -0.7071, 0.7071, 0.0, -0.7071, 0.0, -1.0, 0.0, 0.0, -1.0, 0.0, 0.0, -1.0, 0.0, 0.0, -1.0, 0.0, 0.0, -1.0, 0.0, 0.0, -1.0, 0.0, 0.0, 0.0, -1.0, 0.0, 0.0, -1.0, 0.0, 0.0, -1.0, 0.0, 0.0, -1.0, 0.0, 0.0, -1.0, 0.0, 0.0, -1.0, 1.0, 0.0, 0.0, 1.0, 0.0, 0.0, 1.0, 0.0, 0.0, 1.0, 0.0, 0.0, 1.0, 0.0, 0.0, 1.0, 0.0, 0.0])] * 3)])
me_cube_067 = bpy.data.meshes.new('Cube.067')
me_cube_067.from_pydata([(5.8, -1.0, 0.1), (5.8, -1.0, 0.1), (5.8, -1.0, 0.1), (5.8, -1.0, 4.2), (5.8, -1.0, 4.2), (5.8, -1.0, 4.2), (5.8, 1.0, 0.1), (5.8, 1.0, 0.1), (5.8, 1.0, 0.1), (5.8, 1.0, 4.2), (5.8, 1.0, 4.2), (5.8, 1.0, 4.2), (6.0, -1.0, 0.1), (6.0, -1.0, 0.1), (6.0, -1.0, 0.1), (6.0, -1.0, 4.2), (6.0, -1.0, 4.2), (6.0, -1.0, 4.2), (6.0, 1.0, 0.1), (6.0, 1.0, 0.1), (6.0, 1.0, 0.1), (6.0, 1.0, 4.2), (6.0, 1.0, 4.2), (6.0, 1.0, 4.2), (5.8, -1.485e-06, 0.1), (5.8, -1.485e-06, 0.1), (5.8, -1.485e-06, 4.5), (5.8, -1.485e-06, 4.5), (5.8, -1.485e-06, 4.5), (6.0, -1.485e-06, 0.1), (6.0, -1.485e-06, 0.1), (6.0, -1.485e-06, 4.5), (6.0, -1.485e-06, 4.5), (6.0, -1.485e-06, 4.5)], [], [(25, 28, 11), (25, 11, 8), (30, 33, 17), (30, 17, 14), (20, 23, 33), (20, 33, 30), (2, 5, 28), (2, 28, 25), (27, 32, 22), (27, 22, 10), (31, 26, 4), (31, 4, 16), (6, 9, 21), (6, 21, 18), (0, 12, 15), (0, 15, 3), (24, 7, 19), (29, 13, 1), (24, 19, 29), (24, 29, 1)])
_uv = me_cube_067.uv_layers.new(name='UVMap')
_uv.uv.foreach_set('vector', [0.375, 0.125, 0.625, 0.125, 0.625, 0.25, 0.375, 0.125, 0.625, 0.25, 0.375, 0.25, 0.375, 0.625, 0.625, 0.625, 0.625, 0.75, 0.375, 0.625, 0.625, 0.75, 0.375, 0.75, 0.375, 0.5, 0.625, 0.5, 0.625, 0.625, 0.375, 0.5, 0.625, 0.625, 0.375, 0.625, 0.375, 0.0, 0.625, 0.0, 0.625, 0.125, 0.375, 0.0, 0.625, 0.125, 0.375, 0.125, 0.625, 0.125, 0.625, 0.625, 0.625, 0.5, 0.625, 0.125, 0.625, 0.5, 0.625, 0.25, 0.625, 0.625, 0.625, 0.125, 0.625, 0.0, 0.625, 0.625, 0.625, 0.0, 0.625, 0.75, 0.375, 0.25, 0.625, 0.25, 0.625, 0.5, 0.375, 0.25, 0.625, 0.5, 0.375, 0.5, 0.375, 0.0, 0.375, 0.75, 0.625, 0.75, 0.375, 0.0, 0.625, 0.75, 0.625, 0.0, 0.375, 0.125, 0.375, 0.25, 0.375, 0.5, 0.375, 0.625, 0.375, 0.75, 0.375, 0.0, 0.375, 0.125, 0.375, 0.5, 0.375, 0.625, 0.375, 0.125, 0.375, 0.625, 0.375, 0.0])
me_cube_067.materials.append(mat_white)
me_cube_067.update()
me_cube_067.normals_split_custom_set([tuple(v) for v in zip(*[iter([-1.0, 4.877e-07, 0.0, -1.0, 4.877e-07, 0.0, -1.0, 4.877e-07, 0.0, -1.0, 0.0, 0.0, -1.0, 0.0, 0.0, -1.0, 0.0, 0.0, 1.0, -1.084e-07, 0.0, 1.0, -1.084e-07, 0.0, 1.0, -1.084e-07, 0.0, 1.0, 0.0, 0.0, 1.0, 0.0, 0.0, 1.0, 0.0, 0.0, 1.0, 1.163e-07, 0.0, 1.0, 1.163e-07, 0.0, 1.0, 1.163e-07, 0.0, 1.0, 0.0, 0.0, 1.0, 0.0, 0.0, 1.0, 0.0, 0.0, -1.0, -5.234e-07, 0.0, -1.0, -5.234e-07, 0.0, -1.0, -5.234e-07, 0.0, -1.0, 0.0, 0.0, -1.0, 0.0, 0.0, -1.0, 0.0, 0.0, 0.0, 0.2873, 0.9578, 0.0, 0.2873, 0.9578, 0.0, 0.2873, 0.9578, 0.0, 0.2873, 0.9578, 0.0, 0.2873, 0.9578, 0.0, 0.2873, 0.9578, 0.0, -0.2873, 0.9578, 0.0, -0.2873, 0.9578, 0.0, -0.2873, 0.9578, 0.0, -0.2873, 0.9578, 0.0, -0.2873, 0.9578, 0.0, -0.2873, 0.9578, 0.0, 1.0, 0.0, 0.0, 1.0, 0.0, 0.0, 1.0, 0.0, 0.0, 1.0, 0.0, 0.0, 1.0, 0.0, 0.0, 1.0, 0.0, 0.0, -1.0, 0.0, 0.0, -1.0, 0.0, 0.0, -1.0, 0.0, 0.0, -1.0, 0.0, 0.0, -1.0, 0.0, 0.0, -1.0, 0.0, 0.0, 0.0, -1.0, 0.0, 0.0, -1.0, 0.0, 0.0, -1.0, 0.0, 0.0, -1.0, 0.0, 0.0, -1.0, 0.0, 0.0, -1.0, 0.0, 0.0, -1.0, 0.0, 0.0, -1.0, 0.0, 0.0, -1.0, 0.0, 0.0, -1.0, 0.0, 0.0, -1.0, 0.0, 0.0, -1.0])] * 3)])
me_cube_068 = bpy.data.meshes.new('Cube.068')
me_cube_068.from_pydata([(-0.4, -6.0, -2.384e-07), (-0.4, -6.0, -2.384e-07), (-0.4, -6.0, -2.384e-07), (-0.4, -6.0, 0.1), (-0.4, -6.0, 0.1), (-0.4, -6.0, 0.1), (-0.4, -5.8, -2.384e-07), (-0.4, -5.8, -2.384e-07), (-0.4, -5.8, -2.384e-07), (-0.4, -5.8, 0.1), (-0.4, -5.8, 0.1), (-0.4, -5.8, 0.1), (0.4, -6.0, -2.384e-07), (0.4, -6.0, -2.384e-07), (0.4, -6.0, -2.384e-07), (0.4, -6.0, 0.1), (0.4, -6.0, 0.1), (0.4, -6.0, 0.1), (0.4, -5.8, -2.384e-07), (0.4, -5.8, -2.384e-07), (0.4, -5.8, -2.384e-07), (0.4, -5.8, 0.1), (0.4, -5.8, 0.1), (0.4, -5.8, 0.1)], [], [(2, 5, 11), (2, 11, 8), (6, 9, 21), (6, 21, 18), (20, 23, 17), (20, 17, 14), (12, 15, 3), (12, 3, 0), (7, 19, 13), (7, 13, 1), (22, 10, 4), (22, 4, 16)])
_uv = me_cube_068.uv_layers.new(name='UVMap')
_uv.uv.foreach_set('vector', [0.375, 0.0, 0.625, 0.0, 0.625, 0.25, 0.375, 0.0, 0.625, 0.25, 0.375, 0.25, 0.375, 0.25, 0.625, 0.25, 0.625, 0.5, 0.375, 0.25, 0.625, 0.5, 0.375, 0.5, 0.375, 0.5, 0.625, 0.5, 0.625, 0.75, 0.375, 0.5, 0.625, 0.75, 0.375, 0.75, 0.375, 0.75, 0.625, 0.75, 0.625, 1.0, 0.375, 0.75, 0.625, 1.0, 0.375, 1.0, 0.125, 0.5, 0.375, 0.5, 0.375, 0.75, 0.125, 0.5, 0.375, 0.75, 0.125, 0.75, 0.625, 0.5, 0.875, 0.5, 0.875, 0.75, 0.625, 0.5, 0.875, 0.75, 0.625, 0.75])
me_cube_068.materials.append(mat_black)
me_cube_068.update()
me_cube_068.normals_split_custom_set([tuple(v) for v in zip(*[iter([-1.0, 0.0, 0.0, -1.0, 0.0, 0.0, -1.0, 0.0, 0.0, -1.0, 0.0, 0.0, -1.0, 0.0, 0.0, -1.0, 0.0, 0.0, 0.0, 1.0, 0.0, 0.0, 1.0, 0.0, 0.0, 1.0, 0.0, 0.0, 1.0, 0.0, 0.0, 1.0, 0.0, 0.0, 1.0, 0.0, 1.0, 0.0, 0.0, 1.0, 0.0, 0.0, 1.0, 0.0, 0.0, 1.0, 0.0, 0.0, 1.0, 0.0, 0.0, 1.0, 0.0, 0.0, 0.0, -1.0, 0.0, 0.0, -1.0, 0.0, 0.0, -1.0, 0.0, 0.0, -1.0, 0.0, 0.0, -1.0, 0.0, 0.0, -1.0, 0.0, 0.0, 0.0, -1.0, 0.0, 0.0, -1.0, 0.0, 0.0, -1.0, 0.0, 0.0, -1.0, 0.0, 0.0, -1.0, 0.0, 0.0, -1.0, 0.0, 0.0, 1.0, 0.0, 0.0, 1.0, 0.0, 0.0, 1.0, 0.0, 0.0, 1.0, 0.0, 0.0, 1.0, 0.0, 0.0, 1.0])] * 3)])
me_cube_069 = bpy.data.meshes.new('Cube.069')
me_cube_069.from_pydata([(-0.4, -6.0, 0.1), (-0.4, -6.0, 0.1), (-0.4, -6.0, 0.1), (-0.4, -6.0, 4.2), (-0.4, -6.0, 4.2), (-0.4, -6.0, 4.2), (-0.4, -5.8, 0.1), (-0.4, -5.8, 0.1), (-0.4, -5.8, 0.1), (-0.4, -5.8, 4.2), (-0.4, -5.8, 4.2), (-0.4, -5.8, 4.2), (-0.3, -6.0, 0.1), (-0.3, -6.0, 0.1), (-0.3, -6.0, 0.1), (-0.3, -6.0, 4.2), (-0.3, -6.0, 4.2), (-0.3, -6.0, 4.2), (-0.3, -5.8, 0.1), (-0.3, -5.8, 0.1), (-0.3, -5.8, 0.1), (-0.3, -5.8, 4.2), (-0.3, -5.8, 4.2), (-0.3, -5.8, 4.2)], [], [(2, 5, 11), (2, 11, 8), (6, 9, 21), (6, 21, 18), (20, 23, 17), (20, 17, 14), (12, 15, 3), (12, 3, 0), (7, 19, 13), (7, 13, 1), (22, 10, 4), (22, 4, 16)])
_uv = me_cube_069.uv_layers.new(name='UVMap')
_uv.uv.foreach_set('vector', [0.375, 0.0, 0.625, 0.0, 0.625, 0.25, 0.375, 0.0, 0.625, 0.25, 0.375, 0.25, 0.375, 0.25, 0.625, 0.25, 0.625, 0.5, 0.375, 0.25, 0.625, 0.5, 0.375, 0.5, 0.375, 0.5, 0.625, 0.5, 0.625, 0.75, 0.375, 0.5, 0.625, 0.75, 0.375, 0.75, 0.375, 0.75, 0.625, 0.75, 0.625, 1.0, 0.375, 0.75, 0.625, 1.0, 0.375, 1.0, 0.125, 0.5, 0.375, 0.5, 0.375, 0.75, 0.125, 0.5, 0.375, 0.75, 0.125, 0.75, 0.625, 0.5, 0.875, 0.5, 0.875, 0.75, 0.625, 0.5, 0.875, 0.75, 0.625, 0.75])
me_cube_069.materials.append(mat_black)
me_cube_069.update()
me_cube_069.normals_split_custom_set([tuple(v) for v in zip(*[iter([-1.0, 0.0, 0.0, -1.0, 0.0, 0.0, -1.0, 0.0, 0.0, -1.0, 0.0, 0.0, -1.0, 0.0, 0.0, -1.0, 0.0, 0.0, 0.0, 1.0, 0.0, 0.0, 1.0, 0.0, 0.0, 1.0, 0.0, 0.0, 1.0, 0.0, 0.0, 1.0, 0.0, 0.0, 1.0, 0.0, 1.0, 0.0, 0.0, 1.0, 0.0, 0.0, 1.0, 0.0, 0.0, 1.0, 0.0, 0.0, 1.0, 0.0, 0.0, 1.0, 0.0, 0.0, 0.0, -1.0, 0.0, 0.0, -1.0, 0.0, 0.0, -1.0, 0.0, 0.0, -1.0, 0.0, 0.0, -1.0, 0.0, 0.0, -1.0, 0.0, 0.0, 0.0, -1.0, 0.0, 0.0, -1.0, 0.0, 0.0, -1.0, 0.0, 0.0, -1.0, 0.0, 0.0, -1.0, 0.0, 0.0, -1.0, 0.0, 0.0, 1.0, 0.0, 0.0, 1.0, 0.0, 0.0, 1.0, 0.0, 0.0, 1.0, 0.0, 0.0, 1.0, 0.0, 0.0, 1.0])] * 3)])
me_cube_070 = bpy.data.meshes.new('Cube.070')
me_cube_070.from_pydata([(0.3, -6.0, 0.1), (0.3, -6.0, 0.1), (0.3, -6.0, 0.1), (0.3, -6.0, 4.2), (0.3, -6.0, 4.2), (0.3, -6.0, 4.2), (0.3, -5.8, 0.1), (0.3, -5.8, 0.1), (0.3, -5.8, 0.1), (0.3, -5.8, 4.2), (0.3, -5.8, 4.2), (0.3, -5.8, 4.2), (0.4, -6.0, 0.1), (0.4, -6.0, 0.1), (0.4, -6.0, 0.1), (0.4, -6.0, 4.2), (0.4, -6.0, 4.2), (0.4, -6.0, 4.2), (0.4, -5.8, 0.1), (0.4, -5.8, 0.1), (0.4, -5.8, 0.1), (0.4, -5.8, 4.2), (0.4, -5.8, 4.2), (0.4, -5.8, 4.2)], [], [(2, 5, 11), (2, 11, 8), (6, 9, 21), (6, 21, 18), (20, 23, 17), (20, 17, 14), (12, 15, 3), (12, 3, 0), (7, 19, 13), (7, 13, 1), (22, 10, 4), (22, 4, 16)])
_uv = me_cube_070.uv_layers.new(name='UVMap')
_uv.uv.foreach_set('vector', [0.375, 0.0, 0.625, 0.0, 0.625, 0.25, 0.375, 0.0, 0.625, 0.25, 0.375, 0.25, 0.375, 0.25, 0.625, 0.25, 0.625, 0.5, 0.375, 0.25, 0.625, 0.5, 0.375, 0.5, 0.375, 0.5, 0.625, 0.5, 0.625, 0.75, 0.375, 0.5, 0.625, 0.75, 0.375, 0.75, 0.375, 0.75, 0.625, 0.75, 0.625, 1.0, 0.375, 0.75, 0.625, 1.0, 0.375, 1.0, 0.125, 0.5, 0.375, 0.5, 0.375, 0.75, 0.125, 0.5, 0.375, 0.75, 0.125, 0.75, 0.625, 0.5, 0.875, 0.5, 0.875, 0.75, 0.625, 0.5, 0.875, 0.75, 0.625, 0.75])
me_cube_070.materials.append(mat_black)
me_cube_070.update()
me_cube_070.normals_split_custom_set([tuple(v) for v in zip(*[iter([-1.0, 0.0, 0.0, -1.0, 0.0, 0.0, -1.0, 0.0, 0.0, -1.0, 0.0, 0.0, -1.0, 0.0, 0.0, -1.0, 0.0, 0.0, 0.0, 1.0, 0.0, 0.0, 1.0, 0.0, 0.0, 1.0, 0.0, 0.0, 1.0, 0.0, 0.0, 1.0, 0.0, 0.0, 1.0, 0.0, 1.0, 0.0, 0.0, 1.0, 0.0, 0.0, 1.0, 0.0, 0.0, 1.0, 0.0, 0.0, 1.0, 0.0, 0.0, 1.0, 0.0, 0.0, 0.0, -1.0, 0.0, 0.0, -1.0, 0.0, 0.0, -1.0, 0.0, 0.0, -1.0, 0.0, 0.0, -1.0, 0.0, 0.0, -1.0, 0.0, 0.0, 0.0, -1.0, 0.0, 0.0, -1.0, 0.0, 0.0, -1.0, 0.0, 0.0, -1.0, 0.0, 0.0, -1.0, 0.0, 0.0, -1.0, 0.0, 0.0, 1.0, 0.0, 0.0, 1.0, 0.0, 0.0, 1.0, 0.0, 0.0, 1.0, 0.0, 0.0, 1.0, 0.0, 0.0, 1.0])] * 3)])
me_cube_071 = bpy.data.meshes.new('Cube.071')
me_cube_071.from_pydata([(-0.4, -6.0, 4.2), (-0.4, -6.0, 4.2), (-0.4, -6.0, 4.2), (2.623e-06, -6.0, 4.6), (2.623e-06, -6.0, 4.6), (2.623e-06, -6.0, 4.6), (-0.4, -5.8, 4.2), (-0.4, -5.8, 4.2), (-0.4, -5.8, 4.2), (2.623e-06, -5.8, 4.6), (2.623e-06, -5.8, 4.6), (2.623e-06, -5.8, 4.6), (-0.3, -6.0, 4.2), (-0.3, -6.0, 4.2), (-0.3, -6.0, 4.2), (2.623e-06, -6.0, 4.5), (2.623e-06, -6.0, 4.5), (2.623e-06, -6.0, 4.5), (-0.3, -5.8, 4.2), (-0.3, -5.8, 4.2), (-0.3, -5.8, 4.2), (2.623e-06, -5.8, 4.5), (2.623e-06, -5.8, 4.5), (2.623e-06, -5.8, 4.5)], [], [(2, 5, 11), (2, 11, 8), (6, 9, 21), (6, 21, 18), (20, 22, 16), (20, 16, 14), (12, 15, 3), (12, 3, 0), (7, 19, 13), (7, 13, 1), (23, 10, 4), (23, 4, 17)])
_uv = me_cube_071.uv_layers.new(name='UVMap')
_uv.uv.foreach_set('vector', [0.375, 0.0, 0.625, 0.0, 0.625, 0.25, 0.375, 0.0, 0.625, 0.25, 0.375, 0.25, 0.375, 0.25, 0.625, 0.25, 0.625, 0.5, 0.375, 0.25, 0.625, 0.5, 0.375, 0.5, 0.375, 0.5, 0.625, 0.5, 0.625, 0.75, 0.375, 0.5, 0.625, 0.75, 0.375, 0.75, 0.375, 0.75, 0.625, 0.75, 0.625, 1.0, 0.375, 0.75, 0.625, 1.0, 0.375, 1.0, 0.125, 0.5, 0.375, 0.5, 0.375, 0.75, 0.125, 0.5, 0.375, 0.75, 0.125, 0.75, 0.625, 0.5, 0.875, 0.5, 0.875, 0.75, 0.625, 0.5, 0.875, 0.75, 0.625, 0.75])
me_cube_071.materials.append(mat_black)
me_cube_071.update()
me_cube_071.normals_split_custom_set([tuple(v) for v in zip(*[iter([-0.7071, 0.0, 0.7071, -0.7071, 0.0, 0.7071, -0.7071, 0.0, 0.7071, -0.7071, 0.0, 0.7071, -0.7071, 0.0, 0.7071, -0.7071, 0.0, 0.7071, 0.0, 1.0, 0.0, 0.0, 1.0, 0.0, 0.0, 1.0, 0.0, 0.0, 1.0, -7.947e-06, 0.0, 1.0, -7.947e-06, 0.0, 1.0, -7.947e-06, 0.7071, 0.0, -0.7071, 0.7071, 0.0, -0.7071, 0.7071, 0.0, -0.7071, 0.7071, 0.0, -0.7071, 0.7071, 0.0, -0.7071, 0.7071, 0.0, -0.7071, 0.0, -1.0, 0.0, 0.0, -1.0, 0.0, 0.0, -1.0, 0.0, 0.0, -1.0, 0.0, 0.0, -1.0, 0.0, 0.0, -1.0, 0.0, 0.0, 0.0, -1.0, 0.0, 0.0, -1.0, 0.0, 0.0, -1.0, 0.0, 0.0, -1.0, 0.0, 0.0, -1.0, 0.0, 0.0, -1.0, 1.0, 0.0, 0.0, 1.0, 0.0, 0.0, 1.0, 0.0, 0.0, 1.0, 0.0, 0.0, 1.0, 0.0, 0.0, 1.0, 0.0, 0.0])] * 3)])
me_cube_072 = bpy.data.meshes.new('Cube.072')
me_cube_072.from_pydata([(-0.4, 5.8, 4.2), (-0.4, 5.8, 4.2), (-0.4, 5.8, 4.2), (-3.012e-07, 5.8, 4.6), (-3.012e-07, 5.8, 4.6), (-3.012e-07, 5.8, 4.6), (-0.4, 6.0, 4.2), (-0.4, 6.0, 4.2), (-0.4, 6.0, 4.2), (-3.012e-07, 6.0, 4.6), (-3.012e-07, 6.0, 4.6), (-3.012e-07, 6.0, 4.6), (-0.3, 5.8, 4.2), (-0.3, 5.8, 4.2), (-0.3, 5.8, 4.2), (-3.012e-07, 5.8, 4.5), (-3.012e-07, 5.8, 4.5), (-3.012e-07, 5.8, 4.5), (-0.3, 6.0, 4.2), (-0.3, 6.0, 4.2), (-0.3, 6.0, 4.2), (-3.012e-07, 6.0, 4.5), (-3.012e-07, 6.0, 4.5), (-3.012e-07, 6.0, 4.5)], [], [(2, 5, 11), (2, 11, 8), (6, 9, 21), (6, 21, 18), (20, 22, 16), (20, 16, 14), (12, 15, 3), (12, 3, 0), (7, 19, 13), (7, 13, 1), (23, 10, 4), (23, 4, 17)])
_uv = me_cube_072.uv_layers.new(name='UVMap')
_uv.uv.foreach_set('vector', [0.375, 0.0, 0.625, 0.0, 0.625, 0.25, 0.375, 0.0, 0.625, 0.25, 0.375, 0.25, 0.375, 0.25, 0.625, 0.25, 0.625, 0.5, 0.375, 0.25, 0.625, 0.5, 0.375, 0.5, 0.375, 0.5, 0.625, 0.5, 0.625, 0.75, 0.375, 0.5, 0.625, 0.75, 0.375, 0.75, 0.375, 0.75, 0.625, 0.75, 0.625, 1.0, 0.375, 0.75, 0.625, 1.0, 0.375, 1.0, 0.125, 0.5, 0.375, 0.5, 0.375, 0.75, 0.125, 0.5, 0.375, 0.75, 0.125, 0.75, 0.625, 0.5, 0.875, 0.5, 0.875, 0.75, 0.625, 0.5, 0.875, 0.75, 0.625, 0.75])
me_cube_072.materials.append(mat_black)
me_cube_072.update()
me_cube_072.normals_split_custom_set([tuple(v) for v in zip(*[iter([-0.7071, 0.0, 0.7071, -0.7071, 0.0, 0.7071, -0.7071, 0.0, 0.7071, -0.7071, 0.0, 0.7071, -0.7071, 0.0, 0.7071, -0.7071, 0.0, 0.7071, 0.0, 1.0, 0.0, 0.0, 1.0, 0.0, 0.0, 1.0, 0.0, 0.0, 1.0, 7.947e-06, 0.0, 1.0, 7.947e-06, 0.0, 1.0, 7.947e-06, 0.7071, 0.0, -0.7071, 0.7071, 0.0, -0.7071, 0.7071, 0.0, -0.7071, 0.7071, 0.0, -0.7071, 0.7071, 0.0, -0.7071, 0.7071, 0.0, -0.7071, 0.0, -1.0, 0.0, 0.0, -1.0, 0.0, 0.0, -1.0, 0.0, 0.0, -1.0, 0.0, 0.0, -1.0, 0.0, 0.0, -1.0, 0.0, 0.0, 0.0, -1.0, 0.0, 0.0, -1.0, 0.0, 0.0, -1.0, 0.0, 0.0, -1.0, 0.0, 0.0, -1.0, 0.0, 0.0, -1.0, 1.0, 0.0, 0.0, 1.0, 0.0, 0.0, 1.0, 0.0, 0.0, 1.0, 0.0, 0.0, 1.0, 0.0, 0.0, 1.0, 0.0, 0.0])] * 3)])
me_cube_097 = bpy.data.meshes.new('Cube.097')
me_cube_097.from_pydata([(-6.0, -1.0, 0.1), (-6.0, -1.0, 0.1), (-6.0, -1.0, 0.1), (-6.0, -1.0, 4.2), (-6.0, -1.0, 4.2), (-6.0, -1.0, 4.2), (-6.0, 1.0, 0.1), (-6.0, 1.0, 0.1), (-6.0, 1.0, 0.1), (-6.0, 1.0, 4.2), (-6.0, 1.0, 4.2), (-6.0, 1.0, 4.2), (-5.8, -1.0, 0.1), (-5.8, -1.0, 0.1), (-5.8, -1.0, 0.1), (-5.8, -1.0, 4.2), (-5.8, -1.0, 4.2), (-5.8, -1.0, 4.2), (-5.8, 1.0, 0.1), (-5.8, 1.0, 0.1), (-5.8, 1.0, 0.1), (-5.8, 1.0, 4.2), (-5.8, 1.0, 4.2), (-5.8, 1.0, 4.2), (-6.0, 5.523e-06, 0.1), (-6.0, 5.523e-06, 0.1), (-6.0, 5.523e-06, 4.5), (-6.0, 5.523e-06, 4.5), (-6.0, 5.523e-06, 4.5), (-5.8, 5.523e-06, 0.1), (-5.8, 5.523e-06, 0.1), (-5.8, 5.523e-06, 4.5), (-5.8, 5.523e-06, 4.5), (-5.8, 5.523e-06, 4.5)], [], [(25, 28, 11), (25, 11, 8), (30, 33, 17), (30, 17, 14), (20, 23, 33), (20, 33, 30), (2, 5, 28), (2, 28, 25), (27, 32, 22), (27, 22, 10), (31, 26, 4), (31, 4, 16), (6, 9, 21), (6, 21, 18), (0, 12, 15), (0, 15, 3), (24, 7, 19), (29, 13, 1), (24, 19, 29), (24, 29, 1)])
_uv = me_cube_097.uv_layers.new(name='UVMap')
_uv.uv.foreach_set('vector', [0.375, 0.125, 0.625, 0.125, 0.625, 0.25, 0.375, 0.125, 0.625, 0.25, 0.375, 0.25, 0.375, 0.625, 0.625, 0.625, 0.625, 0.75, 0.375, 0.625, 0.625, 0.75, 0.375, 0.75, 0.375, 0.5, 0.625, 0.5, 0.625, 0.625, 0.375, 0.5, 0.625, 0.625, 0.375, 0.625, 0.375, 0.0, 0.625, 0.0, 0.625, 0.125, 0.375, 0.0, 0.625, 0.125, 0.375, 0.125, 0.625, 0.125, 0.625, 0.625, 0.625, 0.5, 0.625, 0.125, 0.625, 0.5, 0.625, 0.25, 0.625, 0.625, 0.625, 0.125, 0.625, 0.0, 0.625, 0.625, 0.625, 0.0, 0.625, 0.75, 0.375, 0.25, 0.625, 0.25, 0.625, 0.5, 0.375, 0.25, 0.625, 0.5, 0.375, 0.5, 0.375, 0.0, 0.375, 0.75, 0.625, 0.75, 0.375, 0.0, 0.625, 0.75, 0.625, 0.0, 0.375, 0.125, 0.375, 0.25, 0.375, 0.5, 0.375, 0.625, 0.375, 0.75, 0.375, 0.0, 0.375, 0.125, 0.375, 0.5, 0.375, 0.625, 0.375, 0.125, 0.375, 0.625, 0.375, 0.0])
me_cube_097.materials.append(mat_white)
me_cube_097.update()
me_cube_097.normals_split_custom_set([tuple(v) for v in zip(*[iter([-1.0, -2.167e-07, 0.0, -1.0, -2.167e-07, 0.0, -1.0, -2.167e-07, 0.0, -1.0, 0.0, 0.0, -1.0, 0.0, 0.0, -1.0, 0.0, 0.0, 1.0, 5.419e-08, 0.0, 1.0, 5.419e-08, 0.0, 1.0, 5.419e-08, 0.0, 1.0, 0.0, 0.0, 1.0, 0.0, 0.0, 1.0, 0.0, 0.0, 1.0, -5.815e-08, 0.0, 1.0, -5.815e-08, 0.0, 1.0, -5.815e-08, 0.0, 1.0, 0.0, 0.0, 1.0, 0.0, 0.0, 1.0, 0.0, 0.0, -1.0, 2.326e-07, 0.0, -1.0, 2.326e-07, 0.0, -1.0, 2.326e-07, 0.0, -1.0, 0.0, 0.0, -1.0, 0.0, 0.0, -1.0, 0.0, 0.0, 0.0, 0.2873, 0.9578, 0.0, 0.2873, 0.9578, 0.0, 0.2873, 0.9578, 0.0, 0.2873, 0.9578, 0.0, 0.2873, 0.9578, 0.0, 0.2873, 0.9578, 0.0, -0.2873, 0.9578, 0.0, -0.2873, 0.9578, 0.0, -0.2873, 0.9578, 0.0, -0.2873, 0.9578, 0.0, -0.2873, 0.9578, 0.0, -0.2873, 0.9578, 0.0, 1.0, 0.0, 0.0, 1.0, 0.0, 0.0, 1.0, 0.0, 0.0, 1.0, 0.0, 0.0, 1.0, 0.0, 0.0, 1.0, 0.0, 0.0, -1.0, 0.0, 0.0, -1.0, 0.0, 0.0, -1.0, 0.0, 0.0, -1.0, 0.0, 0.0, -1.0, 0.0, 0.0, -1.0, 0.0, 0.0, 0.0, -1.0, 0.0, 0.0, -1.0, 0.0, 0.0, -1.0, 0.0, 0.0, -1.0, 0.0, 0.0, -1.0, 0.0, 0.0, -1.0, 0.0, 0.0, -1.0, 0.0, 0.0, -1.0, 0.0, 0.0, -1.0, 0.0, 0.0, -1.0, 0.0, 0.0, -1.0, 0.0, 0.0, -1.0])] * 3)])
me_cube_098 = bpy.data.meshes.new('Cube.098')
me_cube_098.from_pydata([(-0.4, 5.8, -2.384e-07), (-0.4, 5.8, -2.384e-07), (-0.4, 5.8, -2.384e-07), (-0.4, 5.8, 0.1), (-0.4, 5.8, 0.1), (-0.4, 5.8, 0.1), (-0.4, 6.0, -2.384e-07), (-0.4, 6.0, -2.384e-07), (-0.4, 6.0, -2.384e-07), (-0.4, 6.0, 0.1), (-0.4, 6.0, 0.1), (-0.4, 6.0, 0.1), (0.4, 5.8, -2.384e-07), (0.4, 5.8, -2.384e-07), (0.4, 5.8, -2.384e-07), (0.4, 5.8, 0.1), (0.4, 5.8, 0.1), (0.4, 5.8, 0.1), (0.4, 6.0, -2.384e-07), (0.4, 6.0, -2.384e-07), (0.4, 6.0, -2.384e-07), (0.4, 6.0, 0.1), (0.4, 6.0, 0.1), (0.4, 6.0, 0.1)], [], [(2, 5, 11), (2, 11, 8), (6, 9, 21), (6, 21, 18), (20, 23, 17), (20, 17, 14), (12, 15, 3), (12, 3, 0), (7, 19, 13), (7, 13, 1), (22, 10, 4), (22, 4, 16)])
_uv = me_cube_098.uv_layers.new(name='UVMap')
_uv.uv.foreach_set('vector', [0.375, 0.0, 0.625, 0.0, 0.625, 0.25, 0.375, 0.0, 0.625, 0.25, 0.375, 0.25, 0.375, 0.25, 0.625, 0.25, 0.625, 0.5, 0.375, 0.25, 0.625, 0.5, 0.375, 0.5, 0.375, 0.5, 0.625, 0.5, 0.625, 0.75, 0.375, 0.5, 0.625, 0.75, 0.375, 0.75, 0.375, 0.75, 0.625, 0.75, 0.625, 1.0, 0.375, 0.75, 0.625, 1.0, 0.375, 1.0, 0.125, 0.5, 0.375, 0.5, 0.375, 0.75, 0.125, 0.5, 0.375, 0.75, 0.125, 0.75, 0.625, 0.5, 0.875, 0.5, 0.875, 0.75, 0.625, 0.5, 0.875, 0.75, 0.625, 0.75])
me_cube_098.materials.append(mat_black)
me_cube_098.update()
me_cube_098.normals_split_custom_set([tuple(v) for v in zip(*[iter([-1.0, 0.0, 0.0, -1.0, 0.0, 0.0, -1.0, 0.0, 0.0, -1.0, 0.0, 0.0, -1.0, 0.0, 0.0, -1.0, 0.0, 0.0, 0.0, 1.0, 0.0, 0.0, 1.0, 0.0, 0.0, 1.0, 0.0, 0.0, 1.0, 0.0, 0.0, 1.0, 0.0, 0.0, 1.0, 0.0, 1.0, 0.0, 0.0, 1.0, 0.0, 0.0, 1.0, 0.0, 0.0, 1.0, 0.0, 0.0, 1.0, 0.0, 0.0, 1.0, 0.0, 0.0, 0.0, -1.0, 0.0, 0.0, -1.0, 0.0, 0.0, -1.0, 0.0, 0.0, -1.0, 0.0, 0.0, -1.0, 0.0, 0.0, -1.0, 0.0, 0.0, 0.0, -1.0, 0.0, 0.0, -1.0, 0.0, 0.0, -1.0, 0.0, 0.0, -1.0, 0.0, 0.0, -1.0, 0.0, 0.0, -1.0, 0.0, 0.0, 1.0, 0.0, 0.0, 1.0, 0.0, 0.0, 1.0, 0.0, 0.0, 1.0, 0.0, 0.0, 1.0, 0.0, 0.0, 1.0])] * 3)])
me_cube_099 = bpy.data.meshes.new('Cube.099')
me_cube_099.from_pydata([(-0.4, 5.8, 0.1), (-0.4, 5.8, 0.1), (-0.4, 5.8, 0.1), (-0.4, 5.8, 4.2), (-0.4, 5.8, 4.2), (-0.4, 5.8, 4.2), (-0.4, 6.0, 0.1), (-0.4, 6.0, 0.1), (-0.4, 6.0, 0.1), (-0.4, 6.0, 4.2), (-0.4, 6.0, 4.2), (-0.4, 6.0, 4.2), (-0.3, 5.8, 0.1), (-0.3, 5.8, 0.1), (-0.3, 5.8, 0.1), (-0.3, 5.8, 4.2), (-0.3, 5.8, 4.2), (-0.3, 5.8, 4.2), (-0.3, 6.0, 0.1), (-0.3, 6.0, 0.1), (-0.3, 6.0, 0.1), (-0.3, 6.0, 4.2), (-0.3, 6.0, 4.2), (-0.3, 6.0, 4.2)], [], [(2, 5, 11), (2, 11, 8), (6, 9, 21), (6, 21, 18), (20, 23, 17), (20, 17, 14), (12, 15, 3), (12, 3, 0), (7, 19, 13), (7, 13, 1), (22, 10, 4), (22, 4, 16)])
_uv = me_cube_099.uv_layers.new(name='UVMap')
_uv.uv.foreach_set('vector', [0.375, 0.0, 0.625, 0.0, 0.625, 0.25, 0.375, 0.0, 0.625, 0.25, 0.375, 0.25, 0.375, 0.25, 0.625, 0.25, 0.625, 0.5, 0.375, 0.25, 0.625, 0.5, 0.375, 0.5, 0.375, 0.5, 0.625, 0.5, 0.625, 0.75, 0.375, 0.5, 0.625, 0.75, 0.375, 0.75, 0.375, 0.75, 0.625, 0.75, 0.625, 1.0, 0.375, 0.75, 0.625, 1.0, 0.375, 1.0, 0.125, 0.5, 0.375, 0.5, 0.375, 0.75, 0.125, 0.5, 0.375, 0.75, 0.125, 0.75, 0.625, 0.5, 0.875, 0.5, 0.875, 0.75, 0.625, 0.5, 0.875, 0.75, 0.625, 0.75])
me_cube_099.materials.append(mat_black)
me_cube_099.update()
me_cube_099.normals_split_custom_set([tuple(v) for v in zip(*[iter([-1.0, 0.0, 0.0, -1.0, 0.0, 0.0, -1.0, 0.0, 0.0, -1.0, 0.0, 0.0, -1.0, 0.0, 0.0, -1.0, 0.0, 0.0, 0.0, 1.0, 0.0, 0.0, 1.0, 0.0, 0.0, 1.0, 0.0, 0.0, 1.0, 0.0, 0.0, 1.0, 0.0, 0.0, 1.0, 0.0, 1.0, 0.0, 0.0, 1.0, 0.0, 0.0, 1.0, 0.0, 0.0, 1.0, 0.0, 0.0, 1.0, 0.0, 0.0, 1.0, 0.0, 0.0, 0.0, -1.0, 0.0, 0.0, -1.0, 0.0, 0.0, -1.0, 0.0, 0.0, -1.0, 0.0, 0.0, -1.0, 0.0, 0.0, -1.0, 0.0, 0.0, 0.0, -1.0, 0.0, 0.0, -1.0, 0.0, 0.0, -1.0, 0.0, 0.0, -1.0, 0.0, 0.0, -1.0, 0.0, 0.0, -1.0, 0.0, 0.0, 1.0, 0.0, 0.0, 1.0, 0.0, 0.0, 1.0, 0.0, 0.0, 1.0, 0.0, 0.0, 1.0, 0.0, 0.0, 1.0])] * 3)])
me_cube_100 = bpy.data.meshes.new('Cube.100')
me_cube_100.from_pydata([(0.3, 5.8, 0.1), (0.3, 5.8, 0.1), (0.3, 5.8, 0.1), (0.3, 5.8, 4.2), (0.3, 5.8, 4.2), (0.3, 5.8, 4.2), (0.3, 6.0, 0.1), (0.3, 6.0, 0.1), (0.3, 6.0, 0.1), (0.3, 6.0, 4.2), (0.3, 6.0, 4.2), (0.3, 6.0, 4.2), (0.4, 5.8, 0.1), (0.4, 5.8, 0.1), (0.4, 5.8, 0.1), (0.4, 5.8, 4.2), (0.4, 5.8, 4.2), (0.4, 5.8, 4.2), (0.4, 6.0, 0.1), (0.4, 6.0, 0.1), (0.4, 6.0, 0.1), (0.4, 6.0, 4.2), (0.4, 6.0, 4.2), (0.4, 6.0, 4.2)], [], [(2, 5, 11), (2, 11, 8), (6, 9, 21), (6, 21, 18), (20, 23, 17), (20, 17, 14), (12, 15, 3), (12, 3, 0), (7, 19, 13), (7, 13, 1), (22, 10, 4), (22, 4, 16)])
_uv = me_cube_100.uv_layers.new(name='UVMap')
_uv.uv.foreach_set('vector', [0.375, 0.0, 0.625, 0.0, 0.625, 0.25, 0.375, 0.0, 0.625, 0.25, 0.375, 0.25, 0.375, 0.25, 0.625, 0.25, 0.625, 0.5, 0.375, 0.25, 0.625, 0.5, 0.375, 0.5, 0.375, 0.5, 0.625, 0.5, 0.625, 0.75, 0.375, 0.5, 0.625, 0.75, 0.375, 0.75, 0.375, 0.75, 0.625, 0.75, 0.625, 1.0, 0.375, 0.75, 0.625, 1.0, 0.375, 1.0, 0.125, 0.5, 0.375, 0.5, 0.375, 0.75, 0.125, 0.5, 0.375, 0.75, 0.125, 0.75, 0.625, 0.5, 0.875, 0.5, 0.875, 0.75, 0.625, 0.5, 0.875, 0.75, 0.625, 0.75])
me_cube_100.materials.append(mat_black)
me_cube_100.update()
me_cube_100.normals_split_custom_set([tuple(v) for v in zip(*[iter([-1.0, 0.0, 0.0, -1.0, 0.0, 0.0, -1.0, 0.0, 0.0, -1.0, 0.0, 0.0, -1.0, 0.0, 0.0, -1.0, 0.0, 0.0, 0.0, 1.0, 0.0, 0.0, 1.0, 0.0, 0.0, 1.0, 0.0, 0.0, 1.0, 0.0, 0.0, 1.0, 0.0, 0.0, 1.0, 0.0, 1.0, 0.0, 0.0, 1.0, 0.0, 0.0, 1.0, 0.0, 0.0, 1.0, 0.0, 0.0, 1.0, 0.0, 0.0, 1.0, 0.0, 0.0, 0.0, -1.0, 0.0, 0.0, -1.0, 0.0, 0.0, -1.0, 0.0, 0.0, -1.0, 0.0, 0.0, -1.0, 0.0, 0.0, -1.0, 0.0, 0.0, 0.0, -1.0, 0.0, 0.0, -1.0, 0.0, 0.0, -1.0, 0.0, 0.0, -1.0, 0.0, 0.0, -1.0, 0.0, 0.0, -1.0, 0.0, 0.0, 1.0, 0.0, 0.0, 1.0, 0.0, 0.0, 1.0, 0.0, 0.0, 1.0, 0.0, 0.0, 1.0, 0.0, 0.0, 1.0])] * 3)])
me_cube_101 = bpy.data.meshes.new('Cube.101')
me_cube_101.from_pydata([(-0.4, 5.8, 4.2), (-0.4, 5.8, 4.2), (-0.4, 5.8, 4.2), (3.834e-06, 5.8, 4.6), (3.834e-06, 5.8, 4.6), (3.834e-06, 5.8, 4.6), (-0.4, 6.0, 4.2), (-0.4, 6.0, 4.2), (-0.4, 6.0, 4.2), (3.834e-06, 6.0, 4.6), (3.834e-06, 6.0, 4.6), (3.834e-06, 6.0, 4.6), (-0.3, 5.8, 4.2), (-0.3, 5.8, 4.2), (-0.3, 5.8, 4.2), (3.834e-06, 5.8, 4.5), (3.834e-06, 5.8, 4.5), (3.834e-06, 5.8, 4.5), (-0.3, 6.0, 4.2), (-0.3, 6.0, 4.2), (-0.3, 6.0, 4.2), (3.834e-06, 6.0, 4.5), (3.834e-06, 6.0, 4.5), (3.834e-06, 6.0, 4.5)], [], [(2, 5, 11), (2, 11, 8), (6, 9, 21), (6, 21, 18), (20, 22, 16), (20, 16, 14), (12, 15, 3), (12, 3, 0), (7, 19, 13), (7, 13, 1), (23, 10, 4), (23, 4, 17)])
_uv = me_cube_101.uv_layers.new(name='UVMap')
_uv.uv.foreach_set('vector', [0.375, 0.0, 0.625, 0.0, 0.625, 0.25, 0.375, 0.0, 0.625, 0.25, 0.375, 0.25, 0.375, 0.25, 0.625, 0.25, 0.625, 0.5, 0.375, 0.25, 0.625, 0.5, 0.375, 0.5, 0.375, 0.5, 0.625, 0.5, 0.625, 0.75, 0.375, 0.5, 0.625, 0.75, 0.375, 0.75, 0.375, 0.75, 0.625, 0.75, 0.625, 1.0, 0.375, 0.75, 0.625, 1.0, 0.375, 1.0, 0.125, 0.5, 0.375, 0.5, 0.375, 0.75, 0.125, 0.5, 0.375, 0.75, 0.125, 0.75, 0.625, 0.5, 0.875, 0.5, 0.875, 0.75, 0.625, 0.5, 0.875, 0.75, 0.625, 0.75])
me_cube_101.materials.append(mat_black)
me_cube_101.update()
me_cube_101.normals_split_custom_set([tuple(v) for v in zip(*[iter([-0.7071, 0.0, 0.7071, -0.7071, 0.0, 0.7071, -0.7071, 0.0, 0.7071, -0.7071, 0.0, 0.7071, -0.7071, 0.0, 0.7071, -0.7071, 0.0, 0.7071, 0.0, 1.0, 0.0, 0.0, 1.0, 0.0, 0.0, 1.0, 0.0, 0.0, 1.0, -7.947e-06, 0.0, 1.0, -7.947e-06, 0.0, 1.0, -7.947e-06, 0.7071, 0.0, -0.7071, 0.7071, 0.0, -0.7071, 0.7071, 0.0, -0.7071, 0.7071, 0.0, -0.7071, 0.7071, 0.0, -0.7071, 0.7071, 0.0, -0.7071, 0.0, -1.0, 0.0, 0.0, -1.0, 0.0, 0.0, -1.0, 0.0, 0.0, -1.0, 1.192e-05, 0.0, -1.0, 1.192e-05, 0.0, -1.0, 1.192e-05, 0.0, 0.0, -1.0, 0.0, 0.0, -1.0, 0.0, 0.0, -1.0, 0.0, 0.0, -1.0, 0.0, 0.0, -1.0, 0.0, 0.0, -1.0, 1.0, 0.0, 0.0, 1.0, 0.0, 0.0, 1.0, 0.0, 0.0, 1.0, 0.0, 0.0, 1.0, 0.0, 0.0, 1.0, 0.0, 0.0])] * 3)])
me_cube_102 = bpy.data.meshes.new('Cube.102')
me_cube_102.from_pydata([(-0.4, -6.0, 4.2), (-0.4, -6.0, 4.2), (-0.4, -6.0, 4.2), (-3.295e-06, -6.0, 4.6), (-3.295e-06, -6.0, 4.6), (-3.295e-06, -6.0, 4.6), (-0.4, -5.8, 4.2), (-0.4, -5.8, 4.2), (-0.4, -5.8, 4.2), (-3.295e-06, -5.8, 4.6), (-3.295e-06, -5.8, 4.6), (-3.295e-06, -5.8, 4.6), (-0.3, -6.0, 4.2), (-0.3, -6.0, 4.2), (-0.3, -6.0, 4.2), (-3.295e-06, -6.0, 4.5), (-3.295e-06, -6.0, 4.5), (-3.295e-06, -6.0, 4.5), (-0.3, -5.8, 4.2), (-0.3, -5.8, 4.2), (-0.3, -5.8, 4.2), (-3.295e-06, -5.8, 4.5), (-3.295e-06, -5.8, 4.5), (-3.295e-06, -5.8, 4.5)], [], [(2, 5, 11), (2, 11, 8), (6, 9, 21), (6, 21, 18), (20, 22, 16), (20, 16, 14), (12, 15, 3), (12, 3, 0), (7, 19, 13), (7, 13, 1), (23, 10, 4), (23, 4, 17)])
_uv = me_cube_102.uv_layers.new(name='UVMap')
_uv.uv.foreach_set('vector', [0.375, 0.0, 0.625, 0.0, 0.625, 0.25, 0.375, 0.0, 0.625, 0.25, 0.375, 0.25, 0.375, 0.25, 0.625, 0.25, 0.625, 0.5, 0.375, 0.25, 0.625, 0.5, 0.375, 0.5, 0.375, 0.5, 0.625, 0.5, 0.625, 0.75, 0.375, 0.5, 0.625, 0.75, 0.375, 0.75, 0.375, 0.75, 0.625, 0.75, 0.625, 1.0, 0.375, 0.75, 0.625, 1.0, 0.375, 1.0, 0.125, 0.5, 0.375, 0.5, 0.375, 0.75, 0.125, 0.5, 0.375, 0.75, 0.125, 0.75, 0.625, 0.5, 0.875, 0.5, 0.875, 0.75, 0.625, 0.5, 0.875, 0.75, 0.625, 0.75])
me_cube_102.materials.append(mat_black)
me_cube_102.update()
me_cube_102.normals_split_custom_set([tuple(v) for v in zip(*[iter([-0.7071, 0.0, 0.7071, -0.7071, 0.0, 0.7071, -0.7071, 0.0, 0.7071, -0.7071, 0.0, 0.7071, -0.7071, 0.0, 0.7071, -0.7071, 0.0, 0.7071, 0.0, 1.0, 0.0, 0.0, 1.0, 0.0, 0.0, 1.0, 0.0, 0.0, 1.0, 7.947e-06, 0.0, 1.0, 7.947e-06, 0.0, 1.0, 7.947e-06, 0.7071, 0.0, -0.7071, 0.7071, 0.0, -0.7071, 0.7071, 0.0, -0.7071, 0.7071, 0.0, -0.7071, 0.7071, 0.0, -0.7071, 0.7071, 0.0, -0.7071, 0.0, -1.0, 0.0, 0.0, -1.0, 0.0, 0.0, -1.0, 0.0, 0.0, -1.0, -1.192e-05, 0.0, -1.0, -1.192e-05, 0.0, -1.0, -1.192e-05, 0.0, 0.0, -1.0, 0.0, 0.0, -1.0, 0.0, 0.0, -1.0, 0.0, 0.0, -1.0, 0.0, 0.0, -1.0, 0.0, 0.0, -1.0, 1.0, 0.0, 0.0, 1.0, 0.0, 0.0, 1.0, 0.0, 0.0, 1.0, 0.0, 0.0, 1.0, 0.0, 0.0, 1.0, 0.0, 0.0])] * 3)])
me_cube_103 = bpy.data.meshes.new('Cube.103')
me_cube_103.from_pydata([(-5.8, -1.0, 35.0), (-5.8, -1.0, 35.0), (-5.8, -1.0, 35.0), (-5.8, -1.0, 37.0), (-5.8, -1.0, 37.0), (-5.8, -1.0, 37.0), (-5.8, 1.0, 35.0), (-5.8, 1.0, 35.0), (-5.8, 1.0, 35.0), (-5.8, 1.0, 37.0), (-5.8, 1.0, 37.0), (-5.8, 1.0, 37.0), (0.2, -1.0, 35.0), (0.2, -1.0, 35.0), (0.2, -1.0, 35.0), (0.2, -1.0, 37.0), (0.2, -1.0, 37.0), (0.2, -1.0, 37.0), (0.2, 1.0, 35.0), (0.2, 1.0, 35.0), (0.2, 1.0, 35.0), (0.2, 1.0, 37.0), (0.2, 1.0, 37.0), (0.2, 1.0, 37.0)], [], [(2, 5, 11), (2, 11, 8), (6, 9, 21), (6, 21, 18), (20, 23, 17), (20, 17, 14), (12, 15, 3), (12, 3, 0), (7, 19, 13), (7, 13, 1), (22, 10, 4), (22, 4, 16)])
_uv = me_cube_103.uv_layers.new(name='UVMap')
_uv.uv.foreach_set('vector', [0.375, 0.0, 0.625, 0.0, 0.625, 0.25, 0.375, 0.0, 0.625, 0.25, 0.375, 0.25, 0.375, 0.25, 0.625, 0.25, 0.625, 0.5, 0.375, 0.25, 0.625, 0.5, 0.375, 0.5, 0.375, 0.5, 0.625, 0.5, 0.625, 0.75, 0.375, 0.5, 0.625, 0.75, 0.375, 0.75, 0.375, 0.75, 0.625, 0.75, 0.625, 1.0, 0.375, 0.75, 0.625, 1.0, 0.375, 1.0, 0.125, 0.5, 0.375, 0.5, 0.375, 0.75, 0.125, 0.5, 0.375, 0.75, 0.125, 0.75, 0.625, 0.5, 0.875, 0.5, 0.875, 0.75, 0.625, 0.5, 0.875, 0.75, 0.625, 0.75])
me_cube_103.materials.append(mat_black)
me_cube_103.update()
me_cube_103.normals_split_custom_set([tuple(v) for v in zip(*[iter([-1.0, 0.0, 0.0, -1.0, 0.0, 0.0, -1.0, 0.0, 0.0, -1.0, 0.0, 0.0, -1.0, 0.0, 0.0, -1.0, 0.0, 0.0, -1.192e-07, 1.0, 0.0, -1.192e-07, 1.0, 0.0, -1.192e-07, 1.0, 0.0, -1.192e-07, 1.0, 0.0, -1.192e-07, 1.0, 0.0, -1.192e-07, 1.0, 0.0, 1.0, 0.0, 0.0, 1.0, 0.0, 0.0, 1.0, 0.0, 0.0, 1.0, 0.0, 0.0, 1.0, 0.0, 0.0, 1.0, 0.0, 0.0, 9.934e-08, -1.0, 0.0, 9.934e-08, -1.0, 0.0, 9.934e-08, -1.0, 0.0, 9.934e-08, -1.0, 0.0, 9.934e-08, -1.0, 0.0, 9.934e-08, -1.0, 0.0, 0.0, 0.0, -1.0, 0.0, 0.0, -1.0, 0.0, 0.0, -1.0, -3.378e-07, 0.0, -1.0, -3.378e-07, 0.0, -1.0, -3.378e-07, 0.0, -1.0, 0.0, 0.0, 1.0, 0.0, 0.0, 1.0, 0.0, 0.0, 1.0, 1.391e-07, 0.0, 1.0, 1.391e-07, 0.0, 1.0, 1.391e-07, 0.0, 1.0])] * 3)])
me_cube_104 = bpy.data.meshes.new('Cube.104')
me_cube_104.from_pydata([(-5.8, -1.0, 32.0), (-5.8, -1.0, 32.0), (-5.8, -1.0, 32.0), (-5.8, -1.0, 34.0), (-5.8, -1.0, 34.0), (-5.8, -1.0, 34.0), (-5.8, 1.0, 32.0), (-5.8, 1.0, 32.0), (-5.8, 1.0, 32.0), (-5.8, 1.0, 34.0), (-5.8, 1.0, 34.0), (-5.8, 1.0, 34.0), (5.8, -1.0, 32.0), (5.8, -1.0, 32.0), (5.8, -1.0, 32.0), (5.8, -1.0, 34.0), (5.8, -1.0, 34.0), (5.8, -1.0, 34.0), (5.8, 1.0, 32.0), (5.8, 1.0, 32.0), (5.8, 1.0, 32.0), (5.8, 1.0, 34.0), (5.8, 1.0, 34.0), (5.8, 1.0, 34.0)], [], [(2, 5, 11), (2, 11, 8), (6, 9, 21), (6, 21, 18), (20, 23, 17), (20, 17, 14), (12, 15, 3), (12, 3, 0), (7, 19, 13), (7, 13, 1), (22, 10, 4), (22, 4, 16)])
_uv = me_cube_104.uv_layers.new(name='UVMap')
_uv.uv.foreach_set('vector', [0.375, 0.0, 0.625, 0.0, 0.625, 0.25, 0.375, 0.0, 0.625, 0.25, 0.375, 0.25, 0.375, 0.25, 0.625, 0.25, 0.625, 0.5, 0.375, 0.25, 0.625, 0.5, 0.375, 0.5, 0.375, 0.5, 0.625, 0.5, 0.625, 0.75, 0.375, 0.5, 0.625, 0.75, 0.375, 0.75, 0.375, 0.75, 0.625, 0.75, 0.625, 1.0, 0.375, 0.75, 0.625, 1.0, 0.375, 1.0, 0.125, 0.5, 0.375, 0.5, 0.375, 0.75, 0.125, 0.5, 0.375, 0.75, 0.125, 0.75, 0.625, 0.5, 0.875, 0.5, 0.875, 0.75, 0.625, 0.5, 0.875, 0.75, 0.625, 0.75])
me_cube_104.materials.append(mat_black)
me_cube_104.update()
me_cube_104.normals_split_custom_set([tuple(v) for v in zip(*[iter([-1.0, 0.0, 0.0, -1.0, 0.0, 0.0, -1.0, 0.0, 0.0, -1.0, 0.0, 0.0, -1.0, 0.0, 0.0, -1.0, 0.0, 0.0, 0.0, 1.0, 0.0, 0.0, 1.0, 0.0, 0.0, 1.0, 0.0, 0.0, 1.0, 0.0, 0.0, 1.0, 0.0, 0.0, 1.0, 0.0, 1.0, 0.0, 0.0, 1.0, 0.0, 0.0, 1.0, 0.0, 0.0, 1.0, 0.0, 0.0, 1.0, 0.0, 0.0, 1.0, 0.0, 0.0, 0.0, -1.0, 0.0, 0.0, -1.0, 0.0, 0.0, -1.0, 0.0, 0.0, -1.0, 0.0, 0.0, -1.0, 0.0, 0.0, -1.0, 0.0, 0.0, 0.0, -1.0, 0.0, 0.0, -1.0, 0.0, 0.0, -1.0, 0.0, 0.0, -1.0, 0.0, 0.0, -1.0, 0.0, 0.0, -1.0, 0.0, 0.0, 1.0, 0.0, 0.0, 1.0, 0.0, 0.0, 1.0, 0.0, 0.0, 1.0, 0.0, 0.0, 1.0, 0.0, 0.0, 1.0])] * 3)])
me_cube_105 = bpy.data.meshes.new('Cube.105')
me_cube_105.from_pydata([(-5.8, -1.0, 29.0), (-5.8, -1.0, 29.0), (-5.8, -1.0, 29.0), (-5.8, -1.0, 31.0), (-5.8, -1.0, 31.0), (-5.8, -1.0, 31.0), (-5.8, 1.0, 29.0), (-5.8, 1.0, 29.0), (-5.8, 1.0, 29.0), (-5.8, 1.0, 31.0), (-5.8, 1.0, 31.0), (-5.8, 1.0, 31.0), (5.8, -1.0, 29.0), (5.8, -1.0, 29.0), (5.8, -1.0, 29.0), (5.8, -1.0, 31.0), (5.8, -1.0, 31.0), (5.8, -1.0, 31.0), (5.8, 1.0, 29.0), (5.8, 1.0, 29.0), (5.8, 1.0, 29.0), (5.8, 1.0, 31.0), (5.8, 1.0, 31.0), (5.8, 1.0, 31.0)], [], [(2, 5, 11), (2, 11, 8), (6, 9, 21), (6, 21, 18), (20, 23, 17), (20, 17, 14), (12, 15, 3), (12, 3, 0), (7, 19, 13), (7, 13, 1), (22, 10, 4), (22, 4, 16)])
_uv = me_cube_105.uv_layers.new(name='UVMap')
_uv.uv.foreach_set('vector', [0.375, 0.0, 0.625, 0.0, 0.625, 0.25, 0.375, 0.0, 0.625, 0.25, 0.375, 0.25, 0.375, 0.25, 0.625, 0.25, 0.625, 0.5, 0.375, 0.25, 0.625, 0.5, 0.375, 0.5, 0.375, 0.5, 0.625, 0.5, 0.625, 0.75, 0.375, 0.5, 0.625, 0.75, 0.375, 0.75, 0.375, 0.75, 0.625, 0.75, 0.625, 1.0, 0.375, 0.75, 0.625, 1.0, 0.375, 1.0, 0.125, 0.5, 0.375, 0.5, 0.375, 0.75, 0.125, 0.5, 0.375, 0.75, 0.125, 0.75, 0.625, 0.5, 0.875, 0.5, 0.875, 0.75, 0.625, 0.5, 0.875, 0.75, 0.625, 0.75])
me_cube_105.materials.append(mat_black)
me_cube_105.update()
me_cube_105.normals_split_custom_set([tuple(v) for v in zip(*[iter([-1.0, 0.0, 0.0, -1.0, 0.0, 0.0, -1.0, 0.0, 0.0, -1.0, 0.0, 0.0, -1.0, 0.0, 0.0, -1.0, 0.0, 0.0, 0.0, 1.0, 0.0, 0.0, 1.0, 0.0, 0.0, 1.0, 0.0, 0.0, 1.0, 0.0, 0.0, 1.0, 0.0, 0.0, 1.0, 0.0, 1.0, 0.0, 0.0, 1.0, 0.0, 0.0, 1.0, 0.0, 0.0, 1.0, 0.0, 0.0, 1.0, 0.0, 0.0, 1.0, 0.0, 0.0, 0.0, -1.0, 0.0, 0.0, -1.0, 0.0, 0.0, -1.0, 0.0, 0.0, -1.0, 0.0, 0.0, -1.0, 0.0, 0.0, -1.0, 0.0, 0.0, 0.0, -1.0, 0.0, 0.0, -1.0, 0.0, 0.0, -1.0, 0.0, 0.0, -1.0, 0.0, 0.0, -1.0, 0.0, 0.0, -1.0, 0.0, 0.0, 1.0, 0.0, 0.0, 1.0, 0.0, 0.0, 1.0, 0.0, 0.0, 1.0, 0.0, 0.0, 1.0, 0.0, 0.0, 1.0])] * 3)])
me_cube_106 = bpy.data.meshes.new('Cube.106')
me_cube_106.from_pydata([(-5.8, -1.0, 35.0), (-5.8, -1.0, 35.0), (-5.8, -1.0, 35.0), (-5.8, -1.0, 37.0), (-5.8, -1.0, 37.0), (-5.8, -1.0, 37.0), (-5.8, 1.0, 35.0), (-5.8, 1.0, 35.0), (-5.8, 1.0, 35.0), (-5.8, 1.0, 37.0), (-5.8, 1.0, 37.0), (-5.8, 1.0, 37.0), (5.8, -1.0, 35.0), (5.8, -1.0, 35.0), (5.8, -1.0, 35.0), (5.8, -1.0, 37.0), (5.8, -1.0, 37.0), (5.8, -1.0, 37.0), (5.8, 1.0, 35.0), (5.8, 1.0, 35.0), (5.8, 1.0, 35.0), (5.8, 1.0, 37.0), (5.8, 1.0, 37.0), (5.8, 1.0, 37.0)], [], [(2, 5, 11), (2, 11, 8), (6, 9, 21), (6, 21, 18), (20, 23, 17), (20, 17, 14), (12, 15, 3), (12, 3, 0), (7, 19, 13), (7, 13, 1), (22, 10, 4), (22, 4, 16)])
_uv = me_cube_106.uv_layers.new(name='UVMap')
_uv.uv.foreach_set('vector', [0.375, 0.0, 0.625, 0.0, 0.625, 0.25, 0.375, 0.0, 0.625, 0.25, 0.375, 0.25, 0.375, 0.25, 0.625, 0.25, 0.625, 0.5, 0.375, 0.25, 0.625, 0.5, 0.375, 0.5, 0.375, 0.5, 0.625, 0.5, 0.625, 0.75, 0.375, 0.5, 0.625, 0.75, 0.375, 0.75, 0.375, 0.75, 0.625, 0.75, 0.625, 1.0, 0.375, 0.75, 0.625, 1.0, 0.375, 1.0, 0.125, 0.5, 0.375, 0.5, 0.375, 0.75, 0.125, 0.5, 0.375, 0.75, 0.125, 0.75, 0.625, 0.5, 0.875, 0.5, 0.875, 0.75, 0.625, 0.5, 0.875, 0.75, 0.625, 0.75])
me_cube_106.materials.append(mat_black)
me_cube_106.update()
me_cube_106.normals_split_custom_set([tuple(v) for v in zip(*[iter([-1.0, 0.0, 0.0, -1.0, 0.0, 0.0, -1.0, 0.0, 0.0, -1.0, 0.0, 0.0, -1.0, 0.0, 0.0, -1.0, 0.0, 0.0, 0.0, 1.0, 0.0, 0.0, 1.0, 0.0, 0.0, 1.0, 0.0, 0.0, 1.0, 0.0, 0.0, 1.0, 0.0, 0.0, 1.0, 0.0, 1.0, 0.0, 0.0, 1.0, 0.0, 0.0, 1.0, 0.0, 0.0, 1.0, 0.0, 0.0, 1.0, 0.0, 0.0, 1.0, 0.0, 0.0, 0.0, -1.0, 0.0, 0.0, -1.0, 0.0, 0.0, -1.0, 0.0, 0.0, -1.0, 0.0, 0.0, -1.0, 0.0, 0.0, -1.0, 0.0, 0.0, 0.0, -1.0, 0.0, 0.0, -1.0, 0.0, 0.0, -1.0, 0.0, 0.0, -1.0, 0.0, 0.0, -1.0, 0.0, 0.0, -1.0, 0.0, 0.0, 1.0, 0.0, 0.0, 1.0, 0.0, 0.0, 1.0, 0.0, 0.0, 1.0, 0.0, 0.0, 1.0, 0.0, 0.0, 1.0])] * 3)])
me_cube_107 = bpy.data.meshes.new('Cube.107')
me_cube_107.from_pydata([(-5.8, -1.0, 32.0), (-5.8, -1.0, 32.0), (-5.8, -1.0, 32.0), (-5.8, -1.0, 34.0), (-5.8, -1.0, 34.0), (-5.8, -1.0, 34.0), (-5.8, 1.0, 32.0), (-5.8, 1.0, 32.0), (-5.8, 1.0, 32.0), (-5.8, 1.0, 34.0), (-5.8, 1.0, 34.0), (-5.8, 1.0, 34.0), (0.2, -1.0, 32.0), (0.2, -1.0, 32.0), (0.2, -1.0, 32.0), (0.2, -1.0, 34.0), (0.2, -1.0, 34.0), (0.2, -1.0, 34.0), (0.2, 1.0, 32.0), (0.2, 1.0, 32.0), (0.2, 1.0, 32.0), (0.2, 1.0, 34.0), (0.2, 1.0, 34.0), (0.2, 1.0, 34.0)], [], [(2, 5, 11), (2, 11, 8), (6, 9, 21), (6, 21, 18), (20, 23, 17), (20, 17, 14), (12, 15, 3), (12, 3, 0), (7, 19, 13), (7, 13, 1), (22, 10, 4), (22, 4, 16)])
_uv = me_cube_107.uv_layers.new(name='UVMap')
_uv.uv.foreach_set('vector', [0.375, 0.0, 0.625, 0.0, 0.625, 0.25, 0.375, 0.0, 0.625, 0.25, 0.375, 0.25, 0.375, 0.25, 0.625, 0.25, 0.625, 0.5, 0.375, 0.25, 0.625, 0.5, 0.375, 0.5, 0.375, 0.5, 0.625, 0.5, 0.625, 0.75, 0.375, 0.5, 0.625, 0.75, 0.375, 0.75, 0.375, 0.75, 0.625, 0.75, 0.625, 1.0, 0.375, 0.75, 0.625, 1.0, 0.375, 1.0, 0.125, 0.5, 0.375, 0.5, 0.375, 0.75, 0.125, 0.5, 0.375, 0.75, 0.125, 0.75, 0.625, 0.5, 0.875, 0.5, 0.875, 0.75, 0.625, 0.5, 0.875, 0.75, 0.625, 0.75])
me_cube_107.materials.append(mat_black)
me_cube_107.update()
me_cube_107.normals_split_custom_set([tuple(v) for v in zip(*[iter([-1.0, 0.0, 0.0, -1.0, 0.0, 0.0, -1.0, 0.0, 0.0, -1.0, 0.0, 0.0, -1.0, 0.0, 0.0, -1.0, 0.0, 0.0, -1.192e-07, 1.0, 0.0, -1.192e-07, 1.0, 0.0, -1.192e-07, 1.0, 0.0, -1.192e-07, 1.0, 0.0, -1.192e-07, 1.0, 0.0, -1.192e-07, 1.0, 0.0, 1.0, 0.0, 0.0, 1.0, 0.0, 0.0, 1.0, 0.0, 0.0, 1.0, 0.0, 0.0, 1.0, 0.0, 0.0, 1.0, 0.0, 0.0, 9.934e-08, -1.0, 0.0, 9.934e-08, -1.0, 0.0, 9.934e-08, -1.0, 0.0, 9.934e-08, -1.0, 0.0, 9.934e-08, -1.0, 0.0, 9.934e-08, -1.0, 0.0, -6.358e-07, 0.0, -1.0, -6.358e-07, 0.0, -1.0, -6.358e-07, 0.0, -1.0, -6.063e-13, 0.0, -1.0, -6.063e-13, 0.0, -1.0, -6.063e-13, 0.0, -1.0, 0.0, 0.0, 1.0, 0.0, 0.0, 1.0, 0.0, 0.0, 1.0, 4.371e-07, 0.0, 1.0, 4.371e-07, 0.0, 1.0, 4.371e-07, 0.0, 1.0])] * 3)])
me_cube_108 = bpy.data.meshes.new('Cube.108')
me_cube_108.from_pydata([(-5.8, -1.0, 29.0), (-5.8, -1.0, 29.0), (-5.8, -1.0, 29.0), (-5.8, -1.0, 31.0), (-5.8, -1.0, 31.0), (-5.8, -1.0, 31.0), (-5.8, 1.0, 29.0), (-5.8, 1.0, 29.0), (-5.8, 1.0, 29.0), (-5.8, 1.0, 31.0), (-5.8, 1.0, 31.0), (-5.8, 1.0, 31.0), (0.2, -1.0, 29.0), (0.2, -1.0, 29.0), (0.2, -1.0, 29.0), (0.2, -1.0, 31.0), (0.2, -1.0, 31.0), (0.2, -1.0, 31.0), (0.2, 1.0, 29.0), (0.2, 1.0, 29.0), (0.2, 1.0, 29.0), (0.2, 1.0, 31.0), (0.2, 1.0, 31.0), (0.2, 1.0, 31.0)], [], [(2, 5, 11), (2, 11, 8), (6, 9, 21), (6, 21, 18), (20, 23, 17), (20, 17, 14), (12, 15, 3), (12, 3, 0), (7, 19, 13), (7, 13, 1), (22, 10, 4), (22, 4, 16)])
_uv = me_cube_108.uv_layers.new(name='UVMap')
_uv.uv.foreach_set('vector', [0.375, 0.0, 0.625, 0.0, 0.625, 0.25, 0.375, 0.0, 0.625, 0.25, 0.375, 0.25, 0.375, 0.25, 0.625, 0.25, 0.625, 0.5, 0.375, 0.25, 0.625, 0.5, 0.375, 0.5, 0.375, 0.5, 0.625, 0.5, 0.625, 0.75, 0.375, 0.5, 0.625, 0.75, 0.375, 0.75, 0.375, 0.75, 0.625, 0.75, 0.625, 1.0, 0.375, 0.75, 0.625, 1.0, 0.375, 1.0, 0.125, 0.5, 0.375, 0.5, 0.375, 0.75, 0.125, 0.5, 0.375, 0.75, 0.125, 0.75, 0.625, 0.5, 0.875, 0.5, 0.875, 0.75, 0.625, 0.5, 0.875, 0.75, 0.625, 0.75])
me_cube_108.materials.append(mat_black)
me_cube_108.update()
me_cube_108.normals_split_custom_set([tuple(v) for v in zip(*[iter([-1.0, 0.0, 0.0, -1.0, 0.0, 0.0, -1.0, 0.0, 0.0, -1.0, 0.0, 0.0, -1.0, 0.0, 0.0, -1.0, 0.0, 0.0, -1.192e-07, 1.0, 0.0, -1.192e-07, 1.0, 0.0, -1.192e-07, 1.0, 0.0, -1.192e-07, 1.0, 0.0, -1.192e-07, 1.0, 0.0, -1.192e-07, 1.0, 0.0, 1.0, 0.0, 0.0, 1.0, 0.0, 0.0, 1.0, 0.0, 0.0, 1.0, 0.0, 0.0, 1.0, 0.0, 0.0, 1.0, 0.0, 0.0, 9.934e-08, -1.0, 0.0, 9.934e-08, -1.0, 0.0, 9.934e-08, -1.0, 0.0, 9.934e-08, -1.0, 0.0, 9.934e-08, -1.0, 0.0, 9.934e-08, -1.0, 0.0, 0.0, 0.0, -1.0, 0.0, 0.0, -1.0, 0.0, 0.0, -1.0, -2.98e-07, 0.0, -1.0, -2.98e-07, 0.0, -1.0, -2.98e-07, 0.0, -1.0, 0.0, 0.0, 1.0, 0.0, 0.0, 1.0, 0.0, 0.0, 1.0, 7.351e-07, 0.0, 1.0, 7.351e-07, 0.0, 1.0, 7.351e-07, 0.0, 1.0])] * 3)])

# ---- objects
ob_walltee = bpy.data.objects.new('WallTee', me_plane)
ob_divider_006 = bpy.data.objects.new('Divider.006', me_cube_061)
ob_cube_015 = bpy.data.objects.new('Cube.015', me_cube_062)
ob_cube_016 = bpy.data.objects.new('Cube.016', me_cube_063)
ob_cube_017 = bpy.data.objects.new('Cube.017', me_cube_064)
ob_cube_018 = bpy.data.objects.new('Cube.018', me_cube_065)
ob_cube_019 = bpy.data.objects.new('Cube.019', me_cube_066)
ob_divider_001 = bpy.data.objects.new('Divider.001', me_cube_067)
ob_cube_020 = bpy.data.objects.new('Cube.020', me_cube_068)
ob_cube_021 = bpy.data.objects.new('Cube.021', me_cube_069)
ob_cube_022 = bpy.data.objects.new('Cube.022', me_cube_070)
ob_cube_023 = bpy.data.objects.new('Cube.023', me_cube_071)
ob_cube_024 = bpy.data.objects.new('Cube.024', me_cube_072)
ob_divider_012 = bpy.data.objects.new('Divider.012', me_cube_097)
ob_cube_045 = bpy.data.objects.new('Cube.045', me_cube_098)
ob_cube_046 = bpy.data.objects.new('Cube.046', me_cube_099)
ob_cube_047 = bpy.data.objects.new('Cube.047', me_cube_100)
ob_cube_048 = bpy.data.objects.new('Cube.048', me_cube_101)
ob_cube_049 = bpy.data.objects.new('Cube.049', me_cube_102)
ob_cube_050 = bpy.data.objects.new('Cube.050', me_cube_103)
ob_cube_051 = bpy.data.objects.new('Cube.051', me_cube_104)
ob_cube_052 = bpy.data.objects.new('Cube.052', me_cube_105)
ob_cube_053 = bpy.data.objects.new('Cube.053', me_cube_106)
ob_cube_054 = bpy.data.objects.new('Cube.054', me_cube_107)
ob_cube_055 = bpy.data.objects.new('Cube.055', me_cube_108)

# ---- transforms, parenting, visibility, modifiers, constraints
ob_walltee.location = (0.0, 0.0, 0.0)
ob_walltee.rotation_mode = 'QUATERNION'
ob_walltee.rotation_quaternion = (0.7071, 0.0, 0.0, 0.7071)
ob_divider_006.location = (0.0, 0.0, 0.0)
ob_divider_006.rotation_mode = 'QUATERNION'
ob_divider_006.rotation_quaternion = (1.0, 0.0, 0.0, 0.0)
ob_divider_006.scale = (1.0, 0.3, 1.0)
ob_cube_015.location = (0.0, 0.0, 0.0)
ob_cube_015.rotation_mode = 'QUATERNION'
ob_cube_015.rotation_quaternion = (0.7071, 0.0, 0.0, 0.7071)
ob_cube_016.location = (0.0, 0.0, 0.0)
ob_cube_016.rotation_mode = 'QUATERNION'
ob_cube_016.rotation_quaternion = (0.7071, 0.0, 0.0, 0.7071)
ob_cube_017.location = (0.0, 0.0, 0.0)
ob_cube_017.rotation_mode = 'QUATERNION'
ob_cube_017.rotation_quaternion = (0.7071, 0.0, 0.0, 0.7071)
ob_cube_018.location = (0.0, 0.0, 0.0)
ob_cube_018.rotation_mode = 'QUATERNION'
ob_cube_018.rotation_quaternion = (0.7071, 0.0, 0.0, 0.7071)
ob_cube_019.location = (0.0, 0.0, 0.0)
ob_cube_019.rotation_mode = 'QUATERNION'
ob_cube_019.rotation_quaternion = (0.7071, 0.0, 0.0, -0.7071)
ob_divider_001.location = (0.0, 0.0, 0.0)
ob_divider_001.rotation_mode = 'QUATERNION'
ob_divider_001.rotation_quaternion = (0.7071, 0.0, 0.0, -0.7071)
ob_divider_001.scale = (1.0, 0.3, 1.0)
ob_cube_020.location = (0.0, 0.0, 0.0)
ob_cube_020.rotation_mode = 'QUATERNION'
ob_cube_020.rotation_quaternion = (1.0, 0.0, 0.0, 0.0)
ob_cube_021.location = (0.0, 0.0, 0.0)
ob_cube_021.rotation_mode = 'QUATERNION'
ob_cube_021.rotation_quaternion = (1.0, 0.0, 0.0, 0.0)
ob_cube_022.location = (0.0, 0.0, 0.0)
ob_cube_022.rotation_mode = 'QUATERNION'
ob_cube_022.rotation_quaternion = (1.0, 0.0, 0.0, 0.0)
ob_cube_023.location = (0.0, 0.0, 0.0)
ob_cube_023.rotation_mode = 'QUATERNION'
ob_cube_023.rotation_quaternion = (1.0, 0.0, 0.0, 0.0)
ob_cube_024.location = (0.0, 0.0, 0.0)
ob_cube_024.rotation_mode = 'QUATERNION'
ob_cube_024.rotation_quaternion = (7.55e-08, 0.0, 0.0, -1.0)
ob_divider_012.location = (0.0, 0.0, 0.0)
ob_divider_012.rotation_mode = 'QUATERNION'
ob_divider_012.rotation_quaternion = (1.0, 0.0, 0.0, 0.0)
ob_divider_012.scale = (1.0, 0.3, 1.0)
ob_cube_045.location = (0.0, 0.0, 0.0)
ob_cube_045.rotation_mode = 'QUATERNION'
ob_cube_045.rotation_quaternion = (0.7071, 0.0, 0.0, 0.7071)
ob_cube_046.location = (0.0, 0.0, 0.0)
ob_cube_046.rotation_mode = 'QUATERNION'
ob_cube_046.rotation_quaternion = (0.7071, 0.0, 0.0, 0.7071)
ob_cube_047.location = (0.0, 0.0, 0.0)
ob_cube_047.rotation_mode = 'QUATERNION'
ob_cube_047.rotation_quaternion = (0.7071, 0.0, 0.0, 0.7071)
ob_cube_048.location = (0.0, 0.0, 0.0)
ob_cube_048.rotation_mode = 'QUATERNION'
ob_cube_048.rotation_quaternion = (0.7071, 0.0, 0.0, 0.7071)
ob_cube_049.location = (0.0, 0.0, 0.0)
ob_cube_049.rotation_mode = 'QUATERNION'
ob_cube_049.rotation_quaternion = (0.7071, 0.0, 0.0, -0.7071)
ob_cube_050.location = (0.0, 0.0, 0.0)
ob_cube_050.rotation_mode = 'QUATERNION'
ob_cube_050.rotation_quaternion = (0.7071, 0.0, 0.0, 0.7071)
ob_cube_050.scale = (1.0, 0.4, 0.1)
ob_cube_051.location = (0.0, 0.0, 0.0)
ob_cube_051.rotation_mode = 'QUATERNION'
ob_cube_051.rotation_quaternion = (1.0, 0.0, 0.0, 0.0)
ob_cube_051.scale = (1.0, 0.4, 0.1)
ob_cube_052.location = (0.0, 0.0, 0.0)
ob_cube_052.rotation_mode = 'QUATERNION'
ob_cube_052.rotation_quaternion = (1.0, 0.0, 0.0, 0.0)
ob_cube_052.scale = (1.0, 0.4, 0.1)
ob_cube_053.location = (0.0, 0.0, 0.0)
ob_cube_053.rotation_mode = 'QUATERNION'
ob_cube_053.rotation_quaternion = (1.0, 0.0, 0.0, 0.0)
ob_cube_053.scale = (1.0, 0.4, 0.1)
ob_cube_054.location = (0.0, 0.0, 0.0)
ob_cube_054.rotation_mode = 'QUATERNION'
ob_cube_054.rotation_quaternion = (0.7071, 0.0, 0.0, 0.7071)
ob_cube_054.scale = (1.0, 0.4, 0.1)
ob_cube_055.location = (0.0, 0.0, 0.0)
ob_cube_055.rotation_mode = 'QUATERNION'
ob_cube_055.rotation_quaternion = (0.7071, 0.0, 0.0, 0.7071)
ob_cube_055.scale = (1.0, 0.4, 0.1)

# ---- collection membership
col_collection.objects.link(ob_walltee)
col_collection.objects.link(ob_divider_006)
col_collection.objects.link(ob_cube_015)
col_collection.objects.link(ob_cube_016)
col_collection.objects.link(ob_cube_017)
col_collection.objects.link(ob_cube_018)
col_collection.objects.link(ob_cube_019)
col_collection.objects.link(ob_divider_001)
col_collection.objects.link(ob_cube_020)
col_collection.objects.link(ob_cube_021)
col_collection.objects.link(ob_cube_022)
col_collection.objects.link(ob_cube_023)
col_collection.objects.link(ob_cube_024)
col_collection.objects.link(ob_divider_012)
col_collection.objects.link(ob_cube_045)
col_collection.objects.link(ob_cube_046)
col_collection.objects.link(ob_cube_047)
col_collection.objects.link(ob_cube_048)
col_collection.objects.link(ob_cube_049)
col_collection.objects.link(ob_cube_050)
col_collection.objects.link(ob_cube_051)
col_collection.objects.link(ob_cube_052)
col_collection.objects.link(ob_cube_053)
col_collection.objects.link(ob_cube_054)
col_collection.objects.link(ob_cube_055)

# ---- scene / render settings (as saved in the file)
scene.frame_start = 1; scene.frame_end = 250; scene.frame_set(1)
scene.render.engine = 'BLENDER_EEVEE_NEXT'
scene.render.bake_bias = 0.0
scene.render.bake_samples = 0
scene.cycles.sampling_pattern = 'TABULATED_SOBOL'
scene.eevee.use_volume_custom_range = False
bpy.context.view_layer.update()

# ---- added for rendering (the .blend has no active camera and no usable light): camera, sun
cam_auto = bpy.data.cameras.new('AutoCamera')
cam_auto.lens = 50.0
cam_auto.sensor_width = 36.0
cam_auto.clip_end = 1000.0
ob_auto_camera = bpy.data.objects.new('AutoCamera', cam_auto)
scene.collection.objects.link(ob_auto_camera)
ob_auto_camera.location = (13.2833, -18.74, 12.9267)
ob_auto_camera.rotation_euler = (1.09748, -7.21219e-08, 0.694738)
scene.camera = ob_auto_camera
light_auto_sun = bpy.data.lights.new('AutoSun', 'SUN')
light_auto_sun.energy = 3.0
light_auto_sun.angle = 0.0523599
ob_auto_sun = bpy.data.objects.new('AutoSun', light_auto_sun)
scene.collection.objects.link(ob_auto_sun)
ob_auto_sun.rotation_euler = (0.872665, 0.174533, 0.523599)
bpy.context.view_layer.update()
